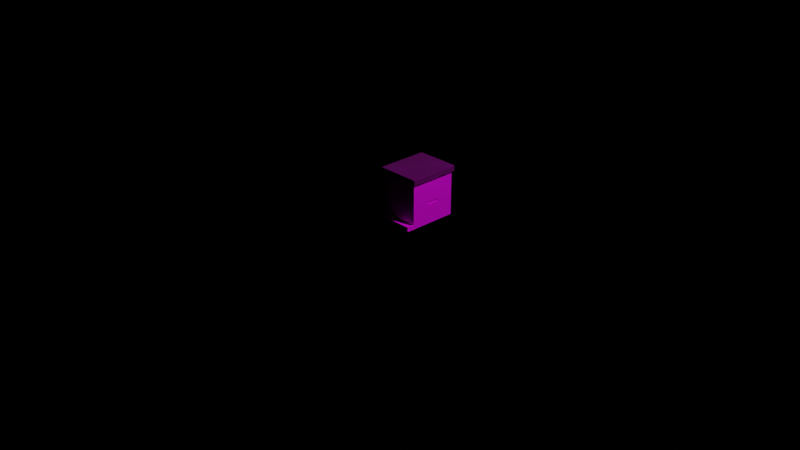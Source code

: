 # Source: Langstroth.blend  (saved by Blender 2.81.16; exported with 4.5.12 LTS)
import bpy
from mathutils import Matrix  # noqa: F401  (used for matrix-valued properties, if any)

bpy.ops.wm.read_factory_settings(use_empty=True)
scene = bpy.context.scene
scene.name = 'Scene'

# ---- collections
col_collection = bpy.data.collections.new('Collection'); scene.collection.children.link(col_collection)

# ---- images (referenced by path relative to the original .blend; pixels are not part of the script)
import os
ASSET_DIR = os.environ.get("B2B_ASSET_DIR", "")  # directory of the original .blend (textures are referenced by path, not embedded)
HERE = os.path.dirname(os.path.abspath(__file__))  # packed textures are extracted next to this script under _unpacked/

def load_image(name, relpath, width, height, colorspace="sRGB"):
    """Load a texture the original file referenced (path relative to the .blend, or extracted next to this script)."""
    p = next((c for c in (os.path.join(HERE, relpath), os.path.join(ASSET_DIR, relpath)) if relpath and os.path.exists(c)), "")
    if p:
        img = bpy.data.images.load(p, check_existing=True)
        img.name = name
    else:  # same state as the original file: an image datablock whose file is absent (Cycles renders it pink)
        img = bpy.data.images.new(name, width, height)
        img.source = "FILE"
        img.filepath = "//" + (relpath or name)
    img.colorspace_settings.name = colorspace
    return img
img_hivetex_png = load_image('hivetex.png', 'hivetex.png', 1024, 1024, 'sRGB')
img_galv_png = load_image('galv.png', 'galv.png', 1024, 1024, 'sRGB')

# ---- materials (node trees are filled in below, after node groups)
mat_material_002 = bpy.data.materials.new('Material.002')
mat_material_002.use_transparent_shadow = False
mat_material_002.preview_render_type = 'CUBE'
mat_material_003 = bpy.data.materials.new('Material.003')
mat_material_003.use_transparent_shadow = False

# ---- material node trees
mat_material_002.use_nodes = True; mat_material_002.node_tree.nodes.clear()
_N = mat_material_002.node_tree.nodes; _L = mat_material_002.node_tree.links
n0 = _N.new('ShaderNodeOutputMaterial'); n0.name = 'Material Output'; n0.location = (214, 401)
n1 = _N.new('ShaderNodeBsdfPrincipled'); n1.name = 'Principled BSDF'; n1.location = (-76, 401)
n1.distribution = 'GGX'
n1.subsurface_method = 'BURLEY'
n1.inputs[3].default_value = 1.45
n1.inputs[27].default_value = (0.0, 0.0, 0.0, 1.0)
n1.inputs[28].default_value = 1.0
n2 = _N.new('ShaderNodeTexImage'); n2.name = 'Image Texture'; n2.location = (-366, 361)
n2.image = img_hivetex_png
n3 = _N.new('ShaderNodeTexImage'); n3.name = 'Image Texture.001'; n3.location = (-366, 241)
n3.image = img_hivetex_png
n4 = _N.new('ShaderNodeTexCoord'); n4.name = 'Texture Coordinate'; n4.location = (-556, 361)
_L.new(n1.outputs[0], n0.inputs[0])
_L.new(n2.outputs[0], n1.inputs[0])
_L.new(n4.outputs[2], n2.inputs[0])
n0.is_active_output = True
mat_material_003.use_nodes = True; mat_material_003.node_tree.nodes.clear()
_N = mat_material_003.node_tree.nodes; _L = mat_material_003.node_tree.links
n0 = _N.new('ShaderNodeOutputMaterial'); n0.name = 'Material Output'; n0.location = (300, 300)
n1 = _N.new('ShaderNodeBsdfPrincipled'); n1.name = 'Principled BSDF'; n1.location = (10, 300)
n1.distribution = 'GGX'
n1.subsurface_method = 'BURLEY'
n1.inputs[1].default_value = 0.8492
n1.inputs[2].default_value = 0.1905
n1.inputs[3].default_value = 1.45
n1.inputs[15].default_value = 0.5714
n1.inputs[18].default_value = 0.127
n1.inputs[24].default_value = 0.06349
n1.inputs[27].default_value = (0.0, 0.0, 0.0, 1.0)
n1.inputs[28].default_value = 1.0
n2 = _N.new('ShaderNodeTexImage'); n2.name = 'Image Texture'; n2.location = (-280, 260)
n2.image = img_galv_png
_L.new(n1.outputs[0], n0.inputs[0])
_L.new(n2.outputs[0], n1.inputs[0])
n0.is_active_output = True

# ---- world
world_world = bpy.data.worlds.new('World'); scene.world = world_world
world_world.use_nodes = True; world_world.node_tree.nodes.clear()
_N = world_world.node_tree.nodes; _L = world_world.node_tree.links
n0 = _N.new('ShaderNodeTexImage'); n0.name = 'Image Texture'; n0.location = (-335, 381)
n0.image = img_hivetex_png
n1 = _N.new('ShaderNodeOutputWorld'); n1.name = 'World Output'; n1.location = (238, 371)
n2 = _N.new('ShaderNodeBsdfPrincipled'); n2.name = 'Principled BSDF'; n2.location = (-44, 388)
n2.distribution = 'GGX'
n2.subsurface_method = 'BURLEY'
n2.inputs[3].default_value = 1.45
n2.inputs[27].default_value = (0.0, 0.0, 0.0, 1.0)
n2.inputs[28].default_value = 1.0
_L.new(n2.outputs[0], n1.inputs[0])
_L.new(n0.outputs[0], n2.inputs[0])
n1.is_active_output = True
world_world.color = (0.05088, 0.05088, 0.05088)
world_world.use_sun_shadow = False
world_world.sun_shadow_jitter_overblur = 0.0

# ---- cameras
cam_camera = bpy.data.cameras.new('Camera')
cam_camera.clip_end = 100.0
cam_camera.ortho_scale = 7.314

# ---- lights
light_light = bpy.data.lights.new('Light', 'POINT')
light_light.transmission_factor = 0.0
light_light.energy = 1000.0
light_light.shadow_soft_size = 0.1
light_light.shadow_maximum_resolution = 0.006
light_light.use_absolute_resolution = True

# ---- meshes
me_id5 = bpy.data.meshes.new('ID5')
me_id5.from_pydata([(-0.2095, 0.0, 0.0), (0.2095, 0.0, -2.842e-17), (-0.0635, 0.0, 0.1651), (-0.2095, 0.0, 0.2413), (0.0635, 0.0, 0.1651), (-0.0635, 0.0, 0.1905), (0.0635, 0.0, 0.1905), (0.2095, 0.0, 0.2413), (0.1905, 0.009525, 0.2413), (-0.2095, 0.0, 0.2413), (0.2095, 0.0, 0.2413), (-0.1905, 0.009525, 0.2413), (-0.2095, 0.01905, 0.2413), (0.2095, 0.01905, 0.2413), (0.1905, 0.01905, 0.2413), (-0.1905, 0.01905, 0.2413), (-0.2095, 0.01905, 0.0), (-0.2095, 0.0, 0.2413), (-0.2095, 0.01905, 0.2413), (-0.2095, 0.0, 0.0), (0.2095, 0.01905, 0.0), (-0.2095, 0.0, 0.0), (-0.2095, 0.01905, 0.0), (0.2095, 0.0, -2.842e-17), (0.2095, 0.0, 0.2413), (0.2095, 0.01905, 0.0), (0.2095, 0.01905, 0.2413), (0.2095, 0.0, -2.842e-17), (0.1905, 0.01905, 0.2191), (0.1905, 0.01905, 0.2413), (0.2095, 0.01905, 0.2413), (0.2095, 0.01905, 0.0), (-0.1905, 0.01905, 0.2191), (-0.2095, 0.01905, 0.2413), (-0.2095, 0.01905, 0.0), (-0.1905, 0.01905, 0.2413), (-0.1905, 0.009525, 0.2413), (-0.1905, 0.01905, 0.2191), (-0.1905, 0.01905, 0.2413), (-0.1905, 0.009525, 0.2191), (-0.1905, 0.009525, 0.2191), (0.1905, 0.01905, 0.2191), (-0.1905, 0.01905, 0.2191), (0.1905, 0.009525, 0.2191), (0.1905, 0.009525, 0.2413), (0.1905, 0.009525, 0.2191), (-0.1905, 0.009525, 0.2191), (-0.1905, 0.009525, 0.2413), (0.1905, 0.009525, 0.2413), (0.1905, 0.01905, 0.2413), (0.1905, 0.01905, 0.2191), (0.1905, 0.009525, 0.2191), (0.0635, 0.0127, 0.1905), (-0.0635, 0.0, 0.1905), (-0.0635, 0.0127, 0.1905), (0.0635, 0.0, 0.1905), (-0.0635, 0.0, 0.1905), (-0.0635, 0.0127, 0.1651), (-0.0635, 0.0127, 0.1905), (-0.0635, 0.0, 0.1651), (-0.0635, 0.0, 0.1651), (0.0635, 0.0127, 0.1651), (-0.0635, 0.0127, 0.1651), (0.0635, 0.0, 0.1651), (0.0635, 0.0127, 0.1651), (0.0635, 0.0, 0.1905), (0.0635, 0.0127, 0.1905), (0.0635, 0.0, 0.1651), (-0.0635, 0.0127, 0.1905), (-0.0635, 0.0127, 0.1651), (0.0635, 0.0127, 0.1651), (0.0635, 0.0127, 0.1905)], [], [(0, 1, 2), (0, 2, 3), (1, 4, 2), (3, 5, 6), (3, 2, 5), (7, 6, 4), (6, 7, 3), (7, 4, 1), (8, 9, 10), (11, 12, 9), (8, 13, 14), (8, 10, 13), (12, 11, 15), (8, 11, 9), (16, 17, 18), (17, 16, 19), (20, 21, 22), (21, 20, 23), (24, 25, 26), (24, 27, 25), (28, 29, 30), (28, 30, 31), (31, 32, 28), (33, 32, 34), (31, 34, 32), (33, 35, 32), (36, 37, 38), (36, 39, 37), (40, 41, 42), (40, 43, 41), (44, 45, 46), (46, 47, 44), (48, 49, 50), (50, 51, 48), (52, 53, 54), (53, 52, 55), (56, 57, 58), (56, 59, 57), (60, 61, 62), (60, 63, 61), (64, 65, 66), (65, 64, 67), (68, 69, 70), (68, 70, 71)])
_uv = me_id5.uv_layers.new(name='UVMap')
_uv.uv.foreach_set('vector', [0.3981, 0.0, 0.3981, 0.7674, 0.2619, 0.2674, 0.3981, 0.0, 0.2619, 0.2674, 0.1991, 2.729e-08, 0.3981, 0.7674, 0.2619, 0.5, 0.2619, 0.2674, 0.1991, 2.729e-08, 0.241, 0.2674, 0.241, 0.5, 0.1991, 2.729e-08, 0.2619, 0.2674, 0.241, 0.2674, 0.1991, 0.7674, 0.241, 0.5, 0.2619, 0.5, 0.241, 0.5, 0.1991, 0.7674, 0.1991, 2.729e-08, 0.1991, 0.7674, 0.2619, 0.5, 0.3981, 0.7674, 0.4243, 0.03488, 0.4165, 0.7674, 0.4165, 0.0, 0.4243, 0.7326, 0.4322, 0.7674, 0.4165, 0.7674, 0.4243, 0.03488, 0.4322, 0.0, 0.4322, 0.03488, 0.4243, 0.03488, 0.4165, 0.0, 0.4322, 0.0, 0.4322, 0.7674, 0.4243, 0.7326, 0.4322, 0.7326, 0.4243, 0.03488, 0.4243, 0.7326, 0.4165, 0.7674, 0.4636, 0.4419, 0.4479, 0.0, 0.4636, 0.0, 0.4479, 0.0, 0.4636, 0.4419, 0.4479, 0.4419, 0.4322, 0.0, 0.4479, 0.7674, 0.4322, 0.7674, 0.4479, 0.7674, 0.4322, 0.0, 0.4479, 0.0, 0.4479, 0.8837, 0.4636, 0.4419, 0.4636, 0.8837, 0.4479, 0.8837, 0.4479, 0.4419, 0.4636, 0.4419, 0.01834, 0.03488, 2.459e-08, 0.03488, 7.376e-08, 0.0, 0.01834, 0.03488, 7.376e-08, 0.0, 0.1991, 5.457e-08, 0.1991, 5.457e-08, 0.01834, 0.7326, 0.01834, 0.03488, 0.0, 0.7674, 0.01834, 0.7326, 0.1991, 0.7674, 0.1991, 5.457e-08, 0.1991, 0.7674, 0.01834, 0.7326, 0.0, 0.7674, 2.459e-08, 0.7326, 0.01834, 0.7326, 0.06024, 0.8081, 0.0681, 0.7674, 0.0681, 0.8081, 0.06024, 0.8081, 0.06024, 0.7674, 0.0681, 0.7674, 0.4636, 0.6977, 0.4715, 0.0, 0.4715, 0.6977, 0.4636, 0.6977, 0.4636, 0.0, 0.4715, 0.0, 0.3981, 0.0, 0.4165, 0.0, 0.4165, 0.6977, 0.4165, 0.6977, 0.3981, 0.6977, 0.3981, 0.0, 0.05239, 0.7674, 0.06024, 0.7674, 0.06024, 0.8081, 0.06024, 0.8081, 0.05239, 0.8081, 0.05239, 0.7674, 0.3981, 0.6977, 0.4086, 0.9302, 0.3981, 0.9302, 0.4086, 0.9302, 0.3981, 0.6977, 0.4086, 0.6977, 0.04191, 0.814, 0.05239, 0.7674, 0.05239, 0.814, 0.04191, 0.814, 0.04191, 0.7674, 0.05239, 0.7674, 0.02095, 1.0, 0.03143, 0.7674, 0.03143, 1.0, 0.02095, 1.0, 0.02095, 0.7674, 0.03143, 0.7674, 0.04191, 0.814, 0.03143, 0.7674, 0.04191, 0.7674, 0.03143, 0.7674, 0.04191, 0.814, 0.03143, 0.814, 0.02095, 1.0, 4.917e-08, 1.0, 0.0, 0.7674, 0.02095, 1.0, 0.0, 0.7674, 0.02095, 0.7674])
me_id5.materials.append(mat_material_002)
me_id5.remesh_voxel_size = 0.01
me_id5.use_remesh_fix_poles = True
me_id5.use_remesh_preserve_attributes = False
me_id5.use_mirror_vertex_groups = False
me_id5.use_paint_bone_selection = False
me_id5.use_paint_mask = True
me_id5.update()
me_id14 = bpy.data.meshes.new('ID14')
me_id14.from_pydata([(0.01905, -0.2445, -1.421e-17), (0.01905, 0.2445, -2.842e-17), (0.01905, -0.0635, 0.1651), (0.01905, -0.2445, 0.2413), (0.01905, 0.0635, 0.1651), (0.01905, -0.0635, 0.1905), (0.01905, 0.0635, 0.1905), (0.01905, 0.2445, 0.2413), (0.01905, 0.2445, 0.2413), (0.0, -0.2445, 0.2413), (0.01905, -0.2445, 0.2413), (0.0, 0.2445, 0.2413), (0.0, -0.2445, 0.2413), (0.01905, -0.2445, -1.421e-17), (0.01905, -0.2445, 0.2413), (0.0, -0.2445, -2.842e-17), (0.0, -0.2445, -2.842e-17), (0.01905, 0.2445, -2.842e-17), (0.01905, -0.2445, -1.421e-17), (0.0, 0.2445, 1.485e-17), (0.01905, 0.2445, -2.842e-17), (0.0, 0.2445, 0.2413), (0.01905, 0.2445, 0.2413), (0.0, 0.2445, 1.485e-17), (0.0, -0.2445, 0.2413), (0.0, 0.2445, 0.2413), (0.0, 0.2445, 1.485e-17), (0.0, -0.2445, -2.842e-17), (0.01905, 0.0635, 0.1905), (0.00635, -0.0635, 0.1905), (0.00635, 0.0635, 0.1905), (0.01905, -0.0635, 0.1905), (0.01905, -0.0635, 0.1905), (0.01905, -0.0635, 0.1651), (0.00635, -0.0635, 0.1651), (0.00635, -0.0635, 0.1905), (0.01905, 0.0635, 0.1651), (0.00635, 0.0635, 0.1651), (0.00635, -0.0635, 0.1651), (0.01905, -0.0635, 0.1651), (0.01905, 0.0635, 0.1905), (0.00635, 0.0635, 0.1905), (0.00635, 0.0635, 0.1651), (0.01905, 0.0635, 0.1651), (0.00635, -0.0635, 0.1905), (0.00635, -0.0635, 0.1651), (0.00635, 0.0635, 0.1651), (0.00635, 0.0635, 0.1905)], [], [(0, 1, 2), (0, 2, 3), (1, 4, 2), (3, 5, 6), (3, 2, 5), (7, 6, 4), (6, 7, 3), (7, 4, 1), (8, 9, 10), (9, 8, 11), (12, 13, 14), (12, 15, 13), (16, 17, 18), (16, 19, 17), (20, 21, 22), (21, 20, 23), (24, 25, 26), (26, 27, 24), (28, 29, 30), (29, 28, 31), (32, 33, 34), (34, 35, 32), (36, 37, 38), (38, 39, 36), (40, 41, 42), (40, 42, 43), (44, 45, 46), (44, 46, 47)])
_uv = me_id14.uv_layers.new(name='UVMap')
_uv.uv.foreach_set('vector', [0.0, 0.1394, 1.0, 0.1394, 0.3701, 0.4771, 0.0, 0.1394, 0.3701, 0.4771, 0.0, 0.6329, 1.0, 0.1394, 0.6299, 0.4771, 0.3701, 0.4771, 0.0, 0.6329, 0.3701, 0.529, 0.6299, 0.529, 0.0, 0.6329, 0.3701, 0.4771, 0.3701, 0.529, 1.0, 0.6329, 0.6299, 0.529, 0.6299, 0.4771, 0.6299, 0.529, 1.0, 0.6329, 0.0, 0.6329, 1.0, 0.6329, 0.6299, 0.4771, 1.0, 0.1394, 0.5292, 1.0, 0.4903, 0.0, 0.5292, 0.0, 0.4903, 0.0, 0.5292, 1.0, 0.4903, 1.0, 0.0, 0.0, 0.0, 0.0, 0.0, 0.0, 0.0, 0.0, 0.0, 0.0, 0.0, 0.0, 0.0, 0.0, 0.0, 0.0, 0.0, 0.0, 0.0, 0.0, 0.0, 0.0, 0.0, 0.0, 0.0, 0.0, 0.0, 0.0, 0.0, 0.0, 0.0, 0.0, 0.0, 0.0, 0.0, 0.0, 0.0, 0.6234, 1.0, 0.6234, 1.0, 0.1299, 1.0, 0.1299, 0.0, 0.1299, 0.0, 0.6234, 0.5097, 0.6299, 0.4838, 0.3701, 0.4838, 0.6299, 0.4838, 0.3701, 0.5097, 0.6299, 0.5097, 0.3701, 0.5097, 0.529, 0.5097, 0.4771, 0.4838, 0.4771, 0.4838, 0.4771, 0.4838, 0.529, 0.5097, 0.529, 0.5097, 0.6299, 0.4838, 0.6299, 0.4838, 0.3701, 0.4838, 0.3701, 0.5097, 0.3701, 0.5097, 0.6299, 0.5097, 0.529, 0.4838, 0.529, 0.4838, 0.4771, 0.5097, 0.529, 0.4838, 0.4771, 0.5097, 0.4771, 0.3701, 0.529, 0.3701, 0.4771, 0.6299, 0.4771, 0.3701, 0.529, 0.6299, 0.4771, 0.6299, 0.529])
me_id14.materials.append(None)
me_id14.use_remesh_fix_poles = True
me_id14.use_remesh_preserve_attributes = False
me_id14.use_mirror_vertex_groups = False
me_id14.update()
me_id25 = bpy.data.meshes.new('ID25')
me_id25.from_pydata([(0.0, 0.2349, 0.0381), (-0.009525, 0.2159, 0.0381), (-0.009525, 0.2349, 0.0381), (0.0, -0.2349, 0.0381), (-0.009525, -0.2159, 0.0381), (-0.01905, 0.2159, 0.0381), (-0.009525, -0.2349, 0.0381), (-0.01905, -0.2159, 0.0381), (-0.01905, -0.2159, 0.0381), (-0.01905, -0.2159, 0.0), (-0.01905, 0.2159, 0.0), (-0.01905, 0.2159, 0.0381), (0.0, -0.2349, 0.0381), (0.0, -0.2349, 0.0), (-0.009525, -0.2349, 0.0), (-0.009525, -0.2349, 0.0381), (-0.009525, 0.2159, 0.0), (0.0, 0.2349, 0.0), (-0.009525, 0.2349, 0.0), (0.0, -0.2349, 0.0), (-0.009525, -0.2159, 0.0), (-0.01905, -0.2159, 0.0), (-0.009525, -0.2349, 0.0), (-0.01905, 0.2159, 0.0), (0.0, 0.2349, 0.0381), (-0.009525, 0.2349, 0.0381), (-0.009525, 0.2349, 0.0), (0.0, 0.2349, 0.0), (0.0, -0.2349, 0.0381), (0.0, 0.2349, 0.0), (0.0, -0.2349, 0.0), (0.0, 0.2349, 0.0381), (-0.009525, -0.2159, 0.0381), (-0.009525, -0.2349, 0.0381), (-0.009525, -0.2349, 0.0), (-0.009525, -0.2159, 0.0), (-0.009525, -0.2159, 0.0381), (-0.01905, -0.2159, 0.0), (-0.01905, -0.2159, 0.0381), (-0.009525, -0.2159, 0.0), (-0.009525, 0.2159, 0.0381), (-0.01905, 0.2159, 0.0381), (-0.01905, 0.2159, 0.0), (-0.009525, 0.2159, 0.0), (-0.009525, 0.2349, 0.0), (-0.009525, 0.2349, 0.0381), (-0.009525, 0.2159, 0.0381), (-0.009525, 0.2159, 0.0)], [], [(0, 2, 1), (1, 3, 0), (4, 1, 5), (1, 4, 3), (3, 4, 6), (4, 5, 7), (8, 10, 9), (8, 11, 10), (12, 14, 13), (14, 12, 15), (16, 18, 17), (19, 20, 17), (16, 20, 21), (17, 20, 16), (19, 22, 20), (21, 23, 16), (24, 26, 25), (24, 27, 26), (28, 30, 29), (28, 29, 31), (32, 34, 33), (32, 35, 34), (36, 38, 37), (36, 37, 39), (40, 42, 41), (40, 43, 42), (44, 46, 45), (46, 44, 47)])
_uv = me_id25.uv_layers.new(name='UVMap')
_uv.uv.foreach_set('vector', [0.0, 0.0, 1.0, 0.0, 1.0, 1.0, 0.0, 0.0, 1.0, 0.0, 1.0, 1.0, 0.0, 0.0, 1.0, 0.0, 1.0, 1.0, 0.0, 0.0, 1.0, 0.0, 1.0, 1.0, 0.0, 0.0, 1.0, 0.0, 1.0, 1.0, 0.0, 0.0, 1.0, 0.0, 1.0, 1.0, 0.0, 0.0, 1.0, 0.0, 1.0, 1.0, 0.0, 0.0, 1.0, 0.0, 1.0, 1.0, 0.0, 0.0, 1.0, 0.0, 1.0, 1.0, 0.0, 0.0, 1.0, 0.0, 1.0, 1.0, 0.0, 0.0, 1.0, 0.0, 1.0, 1.0, 0.0, 0.0, 1.0, 0.0, 1.0, 1.0, 0.0, 0.0, 1.0, 0.0, 1.0, 1.0, 0.0, 0.0, 1.0, 0.0, 1.0, 1.0, 0.0, 0.0, 1.0, 0.0, 1.0, 1.0, 0.0, 0.0, 1.0, 0.0, 1.0, 1.0, 0.0, 0.0, 1.0, 0.0, 1.0, 1.0, 0.0, 0.0, 1.0, 0.0, 1.0, 1.0, 0.0, 0.0, 1.0, 0.0, 1.0, 1.0, 0.0, 0.0, 1.0, 0.0, 1.0, 1.0, 0.0, 0.0, 1.0, 0.0, 1.0, 1.0, 0.0, 0.0, 1.0, 0.0, 1.0, 1.0, 0.0, 0.0, 1.0, 0.0, 1.0, 1.0, 0.0, 0.0, 1.0, 0.0, 1.0, 1.0, 0.0, 0.0, 1.0, 0.0, 1.0, 1.0, 0.0, 0.0, 1.0, 0.0, 1.0, 1.0, 0.0, 0.0, 1.0, 0.0, 1.0, 1.0, 0.0, 0.0, 1.0, 0.0, 1.0, 1.0])
me_id25.materials.append(None)
me_id25.use_remesh_fix_poles = True
me_id25.use_remesh_preserve_attributes = False
me_id25.use_mirror_vertex_groups = False
me_id25.update()
me_id32 = bpy.data.meshes.new('ID32')
me_id32.from_pydata([(0.0, -0.2699, 0.0381), (-0.01905, 0.2699, 0.0381), (0.0, 0.2699, 0.0381), (-0.01905, -0.2699, 0.0381), (0.0, -0.2699, 0.0381), (-0.01905, -0.2699, 0.0), (-0.01905, -0.2699, 0.0381), (0.0, -0.2699, 0.0), (0.0, 0.2699, 0.0), (-0.01905, 0.2699, 0.0), (-0.01905, -0.2699, 0.0), (0.0, -0.2699, 0.0), (0.0, 0.2699, 0.0381), (-0.01905, 0.2699, 0.0), (0.0, 0.2699, 0.0), (-0.01905, 0.2699, 0.0381), (-0.01905, -0.2699, 0.0381), (-0.01905, 0.2699, 0.0), (-0.01905, 0.2699, 0.0381), (-0.01905, -0.2699, 0.0), (0.0, -0.2699, 0.0381), (0.0, 0.2699, 0.0), (0.0, -0.2699, 0.0), (0.0, 0.2699, 0.0381)], [], [(0, 2, 1), (1, 3, 0), (4, 6, 5), (4, 5, 7), (8, 10, 9), (10, 8, 11), (12, 14, 13), (13, 15, 12), (16, 18, 17), (17, 19, 16), (20, 22, 21), (20, 21, 23)])
me_id32.materials.append(mat_material_002)
me_id32.use_remesh_fix_poles = True
me_id32.use_remesh_preserve_attributes = False
me_id32.use_mirror_vertex_groups = False
me_id32.update()
me_id39 = bpy.data.meshes.new('ID39')
me_id39.from_pydata([(-0.2349, 0.5588, 0.0127), (-0.2349, 0.0, 0.0), (-0.2349, 0.0, 0.0127), (-0.2349, 0.5588, 0.0), (0.2349, 0.0, 0.0), (0.2349, 0.0, 0.0127), (-0.2349, 0.0, 0.0127), (-0.2349, 0.0, 0.0), (0.2349, 0.0, 0.0), (0.2349, 0.5588, 0.0127), (0.2349, 0.0, 0.0127), (0.2349, 0.5588, 0.0), (0.2349, 0.5588, 0.0), (-0.2349, 0.5588, 0.0127), (0.2349, 0.5588, 0.0127), (-0.2349, 0.5588, 0.0), (-0.2349, 0.5588, 0.0127), (0.2349, 0.0, 0.0127), (0.2349, 0.5588, 0.0127), (-0.2349, 0.0, 0.0127), (-0.2349, 0.5588, 0.0), (0.2349, 0.5588, 0.0), (0.2349, 0.0, 0.0), (-0.2349, 0.0, 0.0)], [], [(0, 1, 2), (1, 0, 3), (4, 5, 6), (6, 7, 4), (8, 9, 10), (8, 11, 9), (12, 13, 14), (13, 12, 15), (16, 17, 18), (17, 16, 19), (20, 21, 22), (22, 23, 20)])
_uv = me_id39.uv_layers.new(name='UVMap')
_uv.uv.foreach_set('vector', [0.0, 0.0, 1.0, 0.0, 1.0, 1.0, 0.0, 0.0, 1.0, 0.0, 1.0, 1.0, 0.0, 0.0, 1.0, 0.0, 1.0, 1.0, 0.0, 0.0, 1.0, 0.0, 1.0, 1.0, 0.0, 0.0, 1.0, 0.0, 1.0, 1.0, 0.0, 0.0, 1.0, 0.0, 1.0, 1.0, 0.0, 0.0, 1.0, 0.0, 1.0, 1.0, 0.0, 0.0, 1.0, 0.0, 1.0, 1.0, 0.0, 0.0, 1.0, 0.0, 1.0, 1.0, 0.0, 0.0, 1.0, 0.0, 1.0, 1.0, 0.0, 0.0, 1.0, 0.0, 1.0, 1.0, 0.0, 0.0, 1.0, 0.0, 1.0, 1.0])
me_id39.materials.append(None)
me_id39.use_remesh_fix_poles = True
me_id39.use_remesh_preserve_attributes = False
me_id39.use_mirror_vertex_groups = False
me_id39.update()
me_id46 = bpy.data.meshes.new('ID46')
me_id46.from_pydata([(-0.2327, 0.5565, 0.0), (0.2327, 0.002286, 0.0), (0.2327, 0.5565, 0.0), (-0.2327, 0.002286, 0.0), (-0.2327, 0.5565, 0.001587), (0.2327, 0.5565, 0.001587), (0.2327, 0.002286, 0.001587), (-0.2327, 0.002286, 0.001587), (0.2327, 0.0, -0.002286), (0.2349, -0.001587, -0.002286), (0.2327, -0.001587, -0.002286), (0.2349, 0.0, -0.002286), (-0.2349, -2.887e-18, -0.04921), (-0.2349, -0.001587, -0.04921), (0.2349, -0.001587, -0.04921), (0.2349, -2.887e-18, -0.04921), (-0.2349, 0.0, -0.002286), (-0.2349, -0.001587, -0.002286), (-0.2349, -0.001587, -0.04921), (-0.2349, -2.887e-18, -0.04921), (-0.2327, -0.001587, -0.002286), (-0.2349, 0.0, -0.002286), (-0.2327, 0.0, -0.002286), (-0.2349, -0.001587, -0.002286), (0.2349, -0.001587, -0.002286), (0.2349, 0.0, -0.002286), (0.2349, -2.887e-18, -0.04921), (0.2349, -0.001587, -0.04921), (-0.2349, -2.887e-18, -0.04921), (0.2349, -2.887e-18, -0.04921), (-0.2327, 0.0, -0.002286), (0.2327, 0.0, -0.002286), (0.2349, 0.0, -0.002286), (-0.2349, 0.0, -0.002286), (0.2327, -0.001587, -0.002286), (0.2349, -0.001587, -0.002286), (0.2349, -0.001587, -0.04921), (-0.2327, -0.001587, -0.002286), (-0.2349, -0.001587, -0.04921), (-0.2349, -0.001587, -0.002286), (0.2327, -0.000453, 0.000453), (0.2327, 0.0006696, -0.0006696), (0.2327, 0.0004256, -0.0009576), (0.2327, 0.001148, 0.001417), (0.2327, 0.001614, -0.0001009), (0.2327, 0.0005768, 0.00119), (0.2327, -0.00119, -0.0005768), (0.2327, 0.0002346, -0.001277), (0.2327, 0.0001009, -0.001614), (0.2327, 3.508e-05, 0.0008664), (0.2327, 0.0009576, -0.0004256), (0.2327, 0.001725, 0.001547), (0.2327, 0.001955, -2.413e-05), (0.2327, 0.001277, -0.0002346), (0.2327, 0.002286, 0.0), (0.2327, 0.002286, 0.001587), (0.2327, -0.0008664, -3.508e-05), (0.2327, 0.0, -0.002286), (0.2327, -0.001547, -0.001725), (0.2327, 2.413e-05, -0.001955), (0.2327, -0.001417, -0.001148), (0.2327, -0.001587, -0.002286), (-0.2327, 0.002286, 0.0), (-0.2327, 0.001725, 0.001547), (-0.2327, 0.001955, -2.413e-05), (-0.2327, -0.001547, -0.001725), (-0.2327, 2.413e-05, -0.001955), (-0.2327, -0.001417, -0.001148), (-0.2327, 0.0009576, -0.0004256), (-0.2327, 0.001277, -0.0002346), (-0.2327, 3.508e-05, 0.0008664), (-0.2327, 0.0005768, 0.00119), (-0.2327, 0.001614, -0.0001009), (-0.2327, 0.001148, 0.001417), (-0.2327, -0.0008664, -3.508e-05), (-0.2327, -0.00119, -0.0005768), (-0.2327, 0.0002346, -0.001277), (-0.2327, -0.000453, 0.000453), (-0.2327, 0.0006696, -0.0006696), (-0.2327, 0.0001009, -0.001614), (-0.2327, 0.0, -0.002286), (-0.2327, -0.001587, -0.002286), (-0.2327, 0.0004256, -0.0009576), (-0.2327, 0.002286, 0.001587), (-0.2327, -0.0008664, -3.508e-05), (-0.2327, -0.000453, 0.000453), (0.2327, -0.000453, 0.000453), (0.2327, -0.0008664, -3.508e-05), (-0.2327, -0.00119, -0.0005768), (0.2327, -0.00119, -0.0005768), (-0.2327, -0.001417, -0.001148), (-0.2327, -0.001547, -0.001725), (0.2327, -0.001417, -0.001148), (0.2327, -0.001547, -0.001725), (-0.2327, -0.001587, -0.002286), (0.2327, -0.001587, -0.002286), (0.2327, 3.508e-05, 0.0008664), (-0.2327, 3.508e-05, 0.0008664), (0.2327, 0.0005768, 0.00119), (0.2327, 0.001148, 0.001417), (-0.2327, 0.0005768, 0.00119), (-0.2327, 0.001148, 0.001417), (0.2327, 0.001725, 0.001547), (-0.2327, 0.001725, 0.001547), (0.2327, 0.002286, 0.001587), (-0.2327, 0.002286, 0.001587), (0.2327, 0.0001009, -0.001614), (-0.2327, 0.0001009, -0.001614), (-0.2327, 2.413e-05, -0.001955), (-0.2327, 0.0, -0.002286), (0.2327, 0.0, -0.002286), (0.2327, 2.413e-05, -0.001955), (-0.2327, 0.0004256, -0.0009576), (0.2327, 0.0006696, -0.0006696), (-0.2327, 0.0006696, -0.0006696), (0.2327, 0.0004256, -0.0009576), (-0.2327, 0.0002346, -0.001277), (0.2327, 0.0002346, -0.001277), (0.2327, 0.001614, -0.0001009), (-0.2327, 0.001614, -0.0001009), (-0.2327, 0.001277, -0.0002346), (0.2327, 0.001277, -0.0002346), (-0.2327, 0.0009576, -0.0004256), (0.2327, 0.0009576, -0.0004256), (0.2327, 0.001955, -2.413e-05), (-0.2327, 0.001955, -2.413e-05), (-0.2327, 0.002286, 0.0), (0.2327, 0.002286, 0.0), (-0.2327, 0.5588, -0.002286), (-0.2349, 0.5604, -0.002286), (-0.2327, 0.5604, -0.002286), (-0.2349, 0.5588, -0.002286), (0.2349, 0.5588, -0.04921), (0.2349, 0.5604, -0.04921), (-0.2349, 0.5604, -0.04921), (-0.2349, 0.5588, -0.04921), (0.2349, 0.5588, -0.002286), (0.2349, 0.5604, -0.002286), (0.2349, 0.5604, -0.04921), (0.2349, 0.5588, -0.04921), (0.2327, 0.5604, -0.002286), (0.2349, 0.5588, -0.002286), (0.2327, 0.5588, -0.002286), (0.2349, 0.5604, -0.002286), (-0.2349, 0.5604, -0.002286), (-0.2349, 0.5588, -0.002286), (-0.2349, 0.5588, -0.04921), (-0.2349, 0.5604, -0.04921), (0.2327, 0.5588, -0.002286), (0.2349, 0.5588, -0.002286), (0.2349, 0.5588, -0.04921), (-0.2349, 0.5588, -0.002286), (-0.2327, 0.5588, -0.002286), (-0.2349, 0.5588, -0.04921), (0.2327, 0.5604, -0.002286), (0.2349, 0.5604, -0.04921), (0.2349, 0.5604, -0.002286), (-0.2349, 0.5604, -0.04921), (-0.2327, 0.5604, -0.002286), (-0.2349, 0.5604, -0.002286), (-0.2327, 0.5581, -0.0006696), (-0.2327, 0.5584, -0.0009576), (-0.2327, 0.5593, 0.000453), (-0.2327, 0.5586, -0.001277), (-0.2327, 0.5587, -0.001614), (-0.2327, 0.56, -0.0005768), (-0.2327, 0.5578, -0.0004256), (-0.2327, 0.5588, 0.0008664), (-0.2327, 0.5572, -0.0001009), (-0.2327, 0.5575, -0.0002346), (-0.2327, 0.5582, 0.00119), (-0.2327, 0.5571, 0.001547), (-0.2327, 0.5565, 0.001587), (-0.2327, 0.5565, 0.0), (-0.2327, 0.5568, -2.413e-05), (-0.2327, 0.5577, 0.001417), (-0.2327, 0.5597, -3.508e-05), (-0.2327, 0.5588, -0.001955), (-0.2327, 0.5602, -0.001148), (-0.2327, 0.5603, -0.001725), (-0.2327, 0.5588, -0.002286), (-0.2327, 0.5604, -0.002286), (0.2327, 0.5571, 0.001547), (0.2327, 0.5568, -2.413e-05), (0.2327, 0.5565, 0.0), (0.2327, 0.5597, -3.508e-05), (0.2327, 0.5586, -0.001277), (0.2327, 0.5584, -0.0009576), (0.2327, 0.5578, -0.0004256), (0.2327, 0.5575, -0.0002346), (0.2327, 0.5588, 0.0008664), (0.2327, 0.5582, 0.00119), (0.2327, 0.5572, -0.0001009), (0.2327, 0.5577, 0.001417), (0.2327, 0.56, -0.0005768), (0.2327, 0.5593, 0.000453), (0.2327, 0.5581, -0.0006696), (0.2327, 0.5587, -0.001614), (0.2327, 0.5602, -0.001148), (0.2327, 0.5588, -0.001955), (0.2327, 0.5603, -0.001725), (0.2327, 0.5588, -0.002286), (0.2327, 0.5604, -0.002286), (0.2327, 0.5565, 0.001587), (0.2327, 0.5597, -3.508e-05), (0.2327, 0.5593, 0.000453), (-0.2327, 0.5593, 0.000453), (-0.2327, 0.5597, -3.508e-05), (0.2327, 0.56, -0.0005768), (-0.2327, 0.56, -0.0005768), (0.2327, 0.5602, -0.001148), (0.2327, 0.5603, -0.001725), (-0.2327, 0.5602, -0.001148), (-0.2327, 0.5603, -0.001725), (0.2327, 0.5604, -0.002286), (-0.2327, 0.5604, -0.002286), (-0.2327, 0.5588, 0.0008664), (0.2327, 0.5588, 0.0008664), (-0.2327, 0.5582, 0.00119), (-0.2327, 0.5577, 0.001417), (0.2327, 0.5582, 0.00119), (0.2327, 0.5577, 0.001417), (-0.2327, 0.5571, 0.001547), (0.2327, 0.5571, 0.001547), (-0.2327, 0.5565, 0.001587), (0.2327, 0.5565, 0.001587), (-0.2327, 0.5587, -0.001614), (0.2327, 0.5587, -0.001614), (0.2327, 0.5588, -0.001955), (0.2327, 0.5588, -0.002286), (-0.2327, 0.5588, -0.002286), (-0.2327, 0.5588, -0.001955), (0.2327, 0.5584, -0.0009576), (-0.2327, 0.5581, -0.0006696), (0.2327, 0.5581, -0.0006696), (-0.2327, 0.5584, -0.0009576), (0.2327, 0.5586, -0.001277), (-0.2327, 0.5586, -0.001277), (-0.2327, 0.5572, -0.0001009), (0.2327, 0.5572, -0.0001009), (0.2327, 0.5575, -0.0002346), (-0.2327, 0.5575, -0.0002346), (0.2327, 0.5578, -0.0004256), (-0.2327, 0.5578, -0.0004256), (-0.2327, 0.5568, -2.413e-05), (0.2327, 0.5568, -2.413e-05), (0.2327, 0.5565, 0.0), (-0.2327, 0.5565, 0.0), (-0.2349, 0.002286, -0.002286), (-0.2365, 2.54e-05, -0.002286), (-0.2365, 0.002286, -0.002286), (-0.2349, 2.54e-05, -0.002286), (-0.2349, 0.5588, -0.04921), (-0.2365, 0.5588, -0.04921), (-0.2365, 2.54e-05, -0.04921), (-0.2349, 2.54e-05, -0.04921), (-0.2349, 0.5588, -0.04921), (-0.2349, 0.5588, -0.002286), (-0.2365, 0.5588, -0.002286), (-0.2365, 0.5588, -0.04921), (-0.2365, 0.5565, -0.002286), (-0.2349, 0.5588, -0.002286), (-0.2349, 0.5565, -0.002286), (-0.2365, 0.5588, -0.002286), (-0.2349, 2.54e-05, -0.002286), (-0.2349, 2.54e-05, -0.04921), (-0.2365, 2.54e-05, -0.04921), (-0.2365, 2.54e-05, -0.002286), (-0.2349, 0.002286, -0.002286), (-0.2349, 2.54e-05, -0.04921), (-0.2349, 2.54e-05, -0.002286), (-0.2349, 0.5565, -0.002286), (-0.2349, 0.5588, -0.002286), (-0.2349, 0.5588, -0.04921), (-0.2365, 0.5565, -0.002286), (-0.2365, 0.5588, -0.04921), (-0.2365, 0.5588, -0.002286), (-0.2365, 0.002286, -0.002286), (-0.2365, 2.54e-05, -0.04921), (-0.2365, 2.54e-05, -0.002286), (-0.2348, 0.002286, -0.001614), (-0.2365, 0.002286, -0.001725), (-0.2364, 0.002286, -0.001148), (-0.2338, 0.002286, 0.001417), (-0.2332, 0.002286, 0.001547), (-0.2333, 0.002286, -0.0001009), (-0.2337, 0.002286, -0.0002346), (-0.233, 0.002286, -2.413e-05), (-0.2344, 0.002286, 0.00119), (-0.2327, 0.002286, 0.001587), (-0.234, 0.002286, -0.0004256), (-0.2327, 0.002286, 0.0), (-0.2343, 0.002286, -0.0006696), (-0.2349, 0.002286, 0.0008664), (-0.2358, 0.002286, -3.508e-05), (-0.2354, 0.002286, 0.000453), (-0.2365, 0.002286, -0.002286), (-0.2349, 0.002286, -0.001955), (-0.2361, 0.002286, -0.0005768), (-0.2345, 0.002286, -0.0009576), (-0.2347, 0.002286, -0.001277), (-0.2349, 0.002286, -0.002286), (-0.2333, 0.5565, -0.0001009), (-0.2332, 0.5565, 0.001547), (-0.2338, 0.5565, 0.001417), (-0.2361, 0.5565, -0.0005768), (-0.2364, 0.5565, -0.001148), (-0.2347, 0.5565, -0.001277), (-0.2344, 0.5565, 0.00119), (-0.234, 0.5565, -0.0004256), (-0.2337, 0.5565, -0.0002346), (-0.2327, 0.5565, 0.001587), (-0.233, 0.5565, -2.413e-05), (-0.2327, 0.5565, 0.0), (-0.2345, 0.5565, -0.0009576), (-0.2358, 0.5565, -3.508e-05), (-0.2349, 0.5565, 0.0008664), (-0.2354, 0.5565, 0.000453), (-0.2343, 0.5565, -0.0006696), (-0.2348, 0.5565, -0.001614), (-0.2365, 0.5565, -0.001725), (-0.2349, 0.5565, -0.001955), (-0.2365, 0.5565, -0.002286), (-0.2349, 0.5565, -0.002286), (-0.2358, 0.5565, -3.508e-05), (-0.2354, 0.5565, 0.000453), (-0.2354, 0.002286, 0.000453), (-0.2358, 0.002286, -3.508e-05), (-0.2361, 0.5565, -0.0005768), (-0.2361, 0.002286, -0.0005768), (-0.2364, 0.5565, -0.001148), (-0.2365, 0.5565, -0.001725), (-0.2364, 0.002286, -0.001148), (-0.2365, 0.002286, -0.001725), (-0.2365, 0.5565, -0.002286), (-0.2365, 0.002286, -0.002286), (-0.2349, 0.002286, 0.0008664), (-0.2349, 0.5565, 0.0008664), (-0.2344, 0.002286, 0.00119), (-0.2338, 0.002286, 0.001417), (-0.2344, 0.5565, 0.00119), (-0.2338, 0.5565, 0.001417), (-0.2332, 0.002286, 0.001547), (-0.2332, 0.5565, 0.001547), (-0.2327, 0.002286, 0.001587), (-0.2327, 0.5565, 0.001587), (-0.2348, 0.002286, -0.001614), (-0.2348, 0.5565, -0.001614), (-0.2349, 0.5565, -0.001955), (-0.2349, 0.5565, -0.002286), (-0.2349, 0.002286, -0.002286), (-0.2349, 0.002286, -0.001955), (-0.2345, 0.5565, -0.0009576), (-0.2343, 0.002286, -0.0006696), (-0.2343, 0.5565, -0.0006696), (-0.2345, 0.002286, -0.0009576), (-0.2347, 0.5565, -0.001277), (-0.2347, 0.002286, -0.001277), (-0.2333, 0.002286, -0.0001009), (-0.2333, 0.5565, -0.0001009), (-0.2337, 0.5565, -0.0002346), (-0.2337, 0.002286, -0.0002346), (-0.234, 0.5565, -0.0004256), (-0.234, 0.002286, -0.0004256), (-0.233, 0.002286, -2.413e-05), (-0.233, 0.5565, -2.413e-05), (-0.2327, 0.5565, 0.0), (-0.2327, 0.002286, 0.0), (0.2349, 0.5565, -0.002286), (0.2365, 0.5588, -0.002286), (0.2365, 0.5565, -0.002286), (0.2349, 0.5588, -0.002286), (0.2349, 2.54e-05, -0.04921), (0.2365, 2.54e-05, -0.04921), (0.2365, 0.5588, -0.04921), (0.2349, 0.5588, -0.04921), (0.2349, 2.54e-05, -0.04921), (0.2349, 2.54e-05, -0.002286), (0.2365, 2.54e-05, -0.002286), (0.2365, 2.54e-05, -0.04921), (0.2365, 0.002286, -0.002286), (0.2349, 2.54e-05, -0.002286), (0.2349, 0.002286, -0.002286), (0.2365, 2.54e-05, -0.002286), (0.2349, 0.5588, -0.002286), (0.2349, 0.5588, -0.04921), (0.2365, 0.5588, -0.04921), (0.2365, 0.5588, -0.002286), (0.2349, 0.5565, -0.002286), (0.2349, 0.002286, -0.002286), (0.2349, 2.54e-05, -0.04921), (0.2349, 0.5588, -0.04921), (0.2349, 0.5588, -0.002286), (0.2349, 2.54e-05, -0.002286), (0.2365, 0.5565, -0.002286), (0.2365, 0.5588, -0.04921), (0.2365, 2.54e-05, -0.04921), (0.2365, 2.54e-05, -0.002286), (0.2365, 0.002286, -0.002286), (0.2365, 0.5588, -0.002286), (0.2348, 0.5565, -0.001614), (0.2365, 0.5565, -0.001725), (0.2364, 0.5565, -0.001148), (0.2338, 0.5565, 0.001417), (0.2332, 0.5565, 0.001547), (0.2333, 0.5565, -0.0001009), (0.2337, 0.5565, -0.0002346), (0.233, 0.5565, -2.413e-05), (0.2344, 0.5565, 0.00119), (0.2327, 0.5565, 0.001587), (0.234, 0.5565, -0.0004256), (0.2327, 0.5565, 0.0), (0.2343, 0.5565, -0.0006696), (0.2349, 0.5565, 0.0008664), (0.2358, 0.5565, -3.508e-05), (0.2354, 0.5565, 0.000453), (0.2365, 0.5565, -0.002286), (0.2349, 0.5565, -0.001955), (0.2361, 0.5565, -0.0005768), (0.2345, 0.5565, -0.0009576), (0.2347, 0.5565, -0.001277), (0.2349, 0.5565, -0.002286), (0.2333, 0.002286, -0.0001009), (0.2332, 0.002286, 0.001547), (0.2338, 0.002286, 0.001417), (0.2361, 0.002286, -0.0005768), (0.2364, 0.002286, -0.001148), (0.2347, 0.002286, -0.001277), (0.2344, 0.002286, 0.00119), (0.234, 0.002286, -0.0004256), (0.2337, 0.002286, -0.0002346), (0.2327, 0.002286, 0.001587), (0.233, 0.002286, -2.413e-05), (0.2327, 0.002286, 0.0), (0.2345, 0.002286, -0.0009576), (0.2358, 0.002286, -3.508e-05), (0.2349, 0.002286, 0.0008664), (0.2354, 0.002286, 0.000453), (0.2343, 0.002286, -0.0006696), (0.2348, 0.002286, -0.001614), (0.2365, 0.002286, -0.001725), (0.2349, 0.002286, -0.001955), (0.2365, 0.002286, -0.002286), (0.2349, 0.002286, -0.002286), (0.2358, 0.002286, -3.508e-05), (0.2354, 0.002286, 0.000453), (0.2354, 0.5565, 0.000453), (0.2358, 0.5565, -3.508e-05), (0.2361, 0.002286, -0.0005768), (0.2361, 0.5565, -0.0005768), (0.2364, 0.002286, -0.001148), (0.2365, 0.002286, -0.001725), (0.2364, 0.5565, -0.001148), (0.2365, 0.5565, -0.001725), (0.2365, 0.002286, -0.002286), (0.2365, 0.5565, -0.002286), (0.2349, 0.5565, 0.0008664), (0.2349, 0.002286, 0.0008664), (0.2344, 0.5565, 0.00119), (0.2338, 0.5565, 0.001417), (0.2344, 0.002286, 0.00119), (0.2338, 0.002286, 0.001417), (0.2332, 0.5565, 0.001547), (0.2332, 0.002286, 0.001547), (0.2327, 0.5565, 0.001587), (0.2327, 0.002286, 0.001587), (0.2348, 0.5565, -0.001614), (0.2348, 0.002286, -0.001614), (0.2349, 0.002286, -0.001955), (0.2349, 0.002286, -0.002286), (0.2349, 0.5565, -0.002286), (0.2349, 0.5565, -0.001955), (0.2345, 0.002286, -0.0009576), (0.2343, 0.5565, -0.0006696), (0.2343, 0.002286, -0.0006696), (0.2345, 0.5565, -0.0009576), (0.2347, 0.002286, -0.001277), (0.2347, 0.5565, -0.001277), (0.2333, 0.5565, -0.0001009), (0.2333, 0.002286, -0.0001009), (0.2337, 0.002286, -0.0002346), (0.2337, 0.5565, -0.0002346), (0.234, 0.002286, -0.0004256), (0.234, 0.5565, -0.0004256), (0.233, 0.5565, -2.413e-05), (0.233, 0.002286, -2.413e-05), (0.2327, 0.002286, 0.0), (0.2327, 0.5565, 0.0)], [], [(0, 2, 1), (1, 3, 0), (4, 6, 5), (6, 4, 7), (8, 10, 9), (8, 9, 11), (12, 14, 13), (12, 15, 14), (16, 18, 17), (16, 19, 18), (20, 22, 21), (20, 21, 23), (24, 26, 25), (24, 27, 26), (28, 30, 29), (30, 31, 29), (31, 32, 29), (30, 28, 33), (34, 36, 35), (37, 36, 34), (37, 38, 36), (37, 39, 38), (40, 42, 41), (43, 45, 44), (46, 48, 47), (49, 40, 50), (43, 52, 51), (45, 53, 44), (54, 51, 52), (55, 51, 54), (56, 47, 42), (43, 44, 52), (57, 59, 58), (60, 59, 48), (50, 53, 49), (49, 53, 45), (41, 50, 40), (56, 42, 40), (46, 47, 56), (60, 48, 46), (59, 60, 58), (57, 58, 61), (62, 64, 63), (65, 67, 66), (68, 70, 69), (71, 73, 72), (74, 76, 75), (77, 68, 78), (79, 75, 76), (79, 67, 75), (67, 79, 66), (80, 81, 65), (65, 66, 80), (82, 76, 74), (77, 78, 82), (82, 74, 77), (71, 69, 70), (68, 77, 70), (73, 64, 72), (71, 72, 69), (62, 63, 83), (73, 63, 64), (84, 86, 85), (84, 88, 87), (87, 86, 84), (89, 88, 90), (88, 89, 87), (91, 92, 90), (89, 90, 92), (91, 94, 93), (93, 92, 91), (94, 95, 93), (96, 85, 86), (97, 96, 98), (96, 97, 85), (99, 100, 98), (97, 98, 100), (99, 102, 101), (101, 100, 99), (103, 102, 104), (102, 103, 101), (103, 104, 105), (106, 108, 107), (109, 111, 110), (112, 114, 113), (115, 117, 116), (118, 120, 119), (121, 123, 122), (119, 125, 124), (124, 118, 119), (126, 127, 125), (124, 125, 127), (122, 120, 121), (121, 120, 118), (114, 123, 113), (114, 122, 123), (112, 115, 116), (112, 113, 115), (117, 106, 107), (116, 117, 107), (111, 109, 108), (106, 111, 108), (128, 130, 129), (128, 129, 131), (132, 134, 133), (132, 135, 134), (136, 138, 137), (136, 139, 138), (140, 142, 141), (140, 141, 143), (144, 146, 145), (144, 147, 146), (148, 150, 149), (151, 153, 152), (152, 153, 148), (150, 148, 153), (154, 156, 155), (157, 158, 154), (155, 157, 154), (157, 159, 158), (160, 162, 161), (163, 165, 164), (166, 167, 162), (168, 170, 169), (171, 173, 172), (171, 175, 174), (168, 174, 175), (174, 173, 171), (168, 175, 170), (161, 176, 163), (177, 164, 178), (166, 169, 167), (167, 169, 170), (160, 166, 162), (176, 161, 162), (165, 163, 176), (178, 164, 165), (179, 180, 177), (177, 178, 179), (179, 181, 180), (182, 184, 183), (185, 187, 186), (188, 190, 189), (191, 193, 192), (185, 186, 194), (195, 188, 196), (197, 194, 186), (197, 198, 194), (199, 200, 198), (198, 197, 199), (201, 200, 199), (201, 202, 200), (187, 185, 195), (188, 195, 190), (187, 195, 196), (189, 190, 191), (193, 183, 192), (191, 192, 189), (184, 182, 203), (193, 182, 183), (204, 206, 205), (204, 208, 207), (207, 206, 204), (209, 208, 210), (208, 209, 207), (211, 212, 210), (209, 210, 212), (211, 214, 213), (213, 212, 211), (214, 215, 213), (216, 205, 206), (217, 216, 218), (216, 217, 205), (219, 220, 218), (217, 218, 220), (219, 222, 221), (221, 220, 219), (223, 222, 224), (222, 223, 221), (223, 224, 225), (226, 228, 227), (229, 231, 230), (232, 234, 233), (235, 237, 236), (238, 240, 239), (241, 243, 242), (239, 245, 244), (244, 238, 239), (246, 247, 245), (244, 245, 247), (242, 240, 241), (241, 240, 238), (234, 243, 233), (234, 242, 243), (232, 235, 236), (232, 233, 235), (237, 226, 227), (236, 237, 227), (231, 229, 228), (226, 231, 228), (248, 250, 249), (248, 249, 251), (252, 254, 253), (252, 255, 254), (256, 258, 257), (258, 256, 259), (260, 262, 261), (260, 261, 263), (264, 266, 265), (266, 264, 267), (268, 270, 269), (271, 273, 272), (268, 269, 273), (268, 273, 271), (274, 276, 275), (277, 275, 278), (277, 274, 275), (278, 279, 277), (280, 282, 281), (283, 285, 284), (286, 285, 283), (287, 284, 285), (283, 288, 286), (284, 287, 289), (290, 286, 288), (291, 289, 287), (292, 290, 293), (292, 295, 294), (296, 297, 281), (298, 299, 294), (300, 298, 282), (293, 290, 288), (295, 292, 293), (299, 292, 294), (300, 299, 298), (280, 300, 282), (280, 281, 297), (297, 296, 301), (302, 304, 303), (305, 307, 306), (308, 310, 309), (311, 313, 312), (305, 315, 314), (316, 318, 317), (307, 319, 306), (306, 319, 320), (321, 322, 320), (320, 319, 321), (323, 322, 321), (307, 305, 314), (315, 317, 318), (314, 315, 318), (316, 308, 309), (318, 316, 309), (310, 304, 302), (310, 308, 304), (311, 312, 303), (312, 302, 303), (324, 326, 325), (324, 328, 327), (327, 326, 324), (329, 328, 330), (328, 329, 327), (331, 332, 330), (329, 330, 332), (331, 334, 333), (333, 332, 331), (334, 335, 333), (336, 325, 326), (337, 336, 338), (336, 337, 325), (339, 340, 338), (337, 338, 340), (339, 342, 341), (341, 340, 339), (343, 342, 344), (342, 343, 341), (343, 344, 345), (346, 348, 347), (349, 351, 350), (352, 354, 353), (355, 357, 356), (358, 360, 359), (361, 363, 362), (359, 365, 364), (364, 358, 359), (366, 367, 365), (364, 365, 367), (362, 360, 361), (361, 360, 358), (354, 363, 353), (354, 362, 363), (352, 355, 356), (352, 353, 355), (357, 346, 347), (356, 357, 347), (351, 349, 348), (346, 351, 348), (368, 370, 369), (368, 369, 371), (372, 374, 373), (372, 375, 374), (376, 378, 377), (378, 376, 379), (380, 382, 381), (380, 381, 383), (384, 386, 385), (386, 384, 387), (388, 390, 389), (388, 392, 391), (391, 390, 388), (393, 389, 390), (394, 396, 395), (397, 396, 398), (399, 394, 395), (396, 394, 398), (400, 402, 401), (403, 405, 404), (406, 405, 403), (407, 404, 405), (403, 408, 406), (404, 407, 409), (410, 406, 408), (411, 409, 407), (412, 410, 413), (412, 415, 414), (416, 417, 401), (418, 419, 414), (420, 418, 402), (413, 410, 408), (415, 412, 413), (419, 412, 414), (420, 419, 418), (400, 420, 402), (400, 401, 417), (417, 416, 421), (422, 424, 423), (425, 427, 426), (428, 430, 429), (431, 433, 432), (425, 435, 434), (436, 438, 437), (427, 439, 426), (426, 439, 440), (441, 442, 440), (440, 439, 441), (443, 442, 441), (427, 425, 434), (435, 437, 438), (434, 435, 438), (436, 428, 429), (438, 436, 429), (430, 424, 422), (430, 428, 424), (431, 432, 423), (432, 422, 423), (444, 446, 445), (444, 448, 447), (447, 446, 444), (449, 448, 450), (448, 449, 447), (451, 452, 450), (449, 450, 452), (451, 454, 453), (453, 452, 451), (454, 455, 453), (456, 445, 446), (457, 456, 458), (456, 457, 445), (459, 460, 458), (457, 458, 460), (459, 462, 461), (461, 460, 459), (463, 462, 464), (462, 463, 461), (463, 464, 465), (466, 468, 467), (469, 471, 470), (472, 474, 473), (475, 477, 476), (478, 480, 479), (481, 483, 482), (479, 485, 484), (484, 478, 479), (486, 487, 485), (484, 485, 487), (482, 480, 481), (481, 480, 478), (474, 483, 473), (474, 482, 483), (472, 475, 476), (472, 473, 475), (477, 466, 467), (476, 477, 467), (471, 469, 468), (466, 471, 468)])
_uv = me_id46.uv_layers.new(name='UVMap')
_uv.uv.foreach_set('vector', [0.0, 0.0, 1.0, 0.0, 1.0, 1.0, 0.0, 0.0, 1.0, 0.0, 1.0, 1.0, 0.0, 0.0, 1.0, 0.0, 1.0, 1.0, 0.0, 0.0, 1.0, 0.0, 1.0, 1.0, 0.0, 0.0, 1.0, 0.0, 1.0, 1.0, 0.0, 0.0, 1.0, 0.0, 1.0, 1.0, 0.0, 0.0, 1.0, 0.0, 1.0, 1.0, 0.0, 0.0, 1.0, 0.0, 1.0, 1.0, 0.0, 0.0, 1.0, 0.0, 1.0, 1.0, 0.0, 0.0, 1.0, 0.0, 1.0, 1.0, 0.0, 0.0, 1.0, 0.0, 1.0, 1.0, 0.0, 0.0, 1.0, 0.0, 1.0, 1.0, 0.0, 0.0, 1.0, 0.0, 1.0, 1.0, 0.0, 0.0, 1.0, 0.0, 1.0, 1.0, 0.0, 0.0, 1.0, 0.0, 1.0, 1.0, 0.0, 0.0, 1.0, 0.0, 1.0, 1.0, 0.0, 0.0, 1.0, 0.0, 1.0, 1.0, 0.0, 0.0, 1.0, 0.0, 1.0, 1.0, 0.0, 0.0, 1.0, 0.0, 1.0, 1.0, 0.0, 0.0, 1.0, 0.0, 1.0, 1.0, 0.0, 0.0, 1.0, 0.0, 1.0, 1.0, 0.0, 0.0, 1.0, 0.0, 1.0, 1.0, 0.0, 0.0, 1.0, 0.0, 1.0, 1.0, 0.0, 0.0, 1.0, 0.0, 1.0, 1.0, 0.0, 0.0, 1.0, 0.0, 1.0, 1.0, 0.0, 0.0, 1.0, 0.0, 1.0, 1.0, 0.0, 0.0, 1.0, 0.0, 1.0, 1.0, 0.0, 0.0, 1.0, 0.0, 1.0, 1.0, 0.0, 0.0, 1.0, 0.0, 1.0, 1.0, 0.0, 0.0, 1.0, 0.0, 1.0, 1.0, 0.0, 0.0, 1.0, 0.0, 1.0, 1.0, 0.0, 0.0, 1.0, 0.0, 1.0, 1.0, 0.0, 0.0, 1.0, 0.0, 1.0, 1.0, 0.0, 0.0, 1.0, 0.0, 1.0, 1.0, 0.0, 0.0, 1.0, 0.0, 1.0, 1.0, 0.0, 0.0, 1.0, 0.0, 1.0, 1.0, 0.0, 0.0, 1.0, 0.0, 1.0, 1.0, 0.0, 0.0, 1.0, 0.0, 1.0, 1.0, 0.0, 0.0, 1.0, 0.0, 1.0, 1.0, 0.0, 0.0, 1.0, 0.0, 1.0, 1.0, 0.0, 0.0, 1.0, 0.0, 1.0, 1.0, 0.0, 0.0, 1.0, 0.0, 1.0, 1.0, 0.0, 0.0, 1.0, 0.0, 1.0, 1.0, 0.0, 0.0, 1.0, 0.0, 1.0, 1.0, 0.0, 0.0, 1.0, 0.0, 1.0, 1.0, 0.0, 0.0, 1.0, 0.0, 1.0, 1.0, 0.0, 0.0, 1.0, 0.0, 1.0, 1.0, 0.0, 0.0, 1.0, 0.0, 1.0, 1.0, 0.0, 0.0, 1.0, 0.0, 1.0, 1.0, 0.0, 0.0, 1.0, 0.0, 1.0, 1.0, 0.0, 0.0, 1.0, 0.0, 1.0, 1.0, 0.0, 0.0, 1.0, 0.0, 1.0, 1.0, 0.0, 0.0, 1.0, 0.0, 1.0, 1.0, 0.0, 0.0, 1.0, 0.0, 1.0, 1.0, 0.0, 0.0, 1.0, 0.0, 1.0, 1.0, 0.0, 0.0, 1.0, 0.0, 1.0, 1.0, 0.0, 0.0, 1.0, 0.0, 1.0, 1.0, 0.0, 0.0, 1.0, 0.0, 1.0, 1.0, 0.0, 0.0, 1.0, 0.0, 1.0, 1.0, 0.0, 0.0, 1.0, 0.0, 1.0, 1.0, 0.0, 0.0, 1.0, 0.0, 1.0, 1.0, 0.0, 0.0, 1.0, 0.0, 1.0, 1.0, 0.0, 0.0, 1.0, 0.0, 1.0, 1.0, 0.0, 0.0, 1.0, 0.0, 1.0, 1.0, 0.0, 0.0, 1.0, 0.0, 1.0, 1.0, 0.0, 0.0, 1.0, 0.0, 1.0, 1.0, 0.0, 0.0, 1.0, 0.0, 1.0, 1.0, 0.0, 0.0, 1.0, 0.0, 1.0, 1.0, 0.0, 0.0, 1.0, 0.0, 1.0, 1.0, 0.0, 0.0, 1.0, 0.0, 1.0, 1.0, 0.0, 0.0, 1.0, 0.0, 1.0, 1.0, 0.0, 0.0, 1.0, 0.0, 1.0, 1.0, 0.0, 0.0, 1.0, 0.0, 1.0, 1.0, 0.0, 0.0, 1.0, 0.0, 1.0, 1.0, 0.0, 0.0, 1.0, 0.0, 1.0, 1.0, 0.0, 0.0, 1.0, 0.0, 1.0, 1.0, 0.0, 0.0, 1.0, 0.0, 1.0, 1.0, 0.0, 0.0, 1.0, 0.0, 1.0, 1.0, 0.0, 0.0, 1.0, 0.0, 1.0, 1.0, 0.0, 0.0, 1.0, 0.0, 1.0, 1.0, 0.0, 0.0, 1.0, 0.0, 1.0, 1.0, 0.0, 0.0, 1.0, 0.0, 1.0, 1.0, 0.0, 0.0, 1.0, 0.0, 1.0, 1.0, 0.0, 0.0, 1.0, 0.0, 1.0, 1.0, 0.0, 0.0, 1.0, 0.0, 1.0, 1.0, 0.0, 0.0, 1.0, 0.0, 1.0, 1.0, 0.0, 0.0, 1.0, 0.0, 1.0, 1.0, 0.0, 0.0, 1.0, 0.0, 1.0, 1.0, 0.0, 0.0, 1.0, 0.0, 1.0, 1.0, 0.0, 0.0, 1.0, 0.0, 1.0, 1.0, 0.0, 0.0, 1.0, 0.0, 1.0, 1.0, 0.0, 0.0, 1.0, 0.0, 1.0, 1.0, 0.0, 0.0, 1.0, 0.0, 1.0, 1.0, 0.0, 0.0, 1.0, 0.0, 1.0, 1.0, 0.0, 0.0, 1.0, 0.0, 1.0, 1.0, 0.0, 0.0, 1.0, 0.0, 1.0, 1.0, 0.0, 0.0, 1.0, 0.0, 1.0, 1.0, 0.0, 0.0, 1.0, 0.0, 1.0, 1.0, 0.0, 0.0, 1.0, 0.0, 1.0, 1.0, 0.0, 0.0, 1.0, 0.0, 1.0, 1.0, 0.0, 0.0, 1.0, 0.0, 1.0, 1.0, 0.0, 0.0, 1.0, 0.0, 1.0, 1.0, 0.0, 0.0, 1.0, 0.0, 1.0, 1.0, 0.0, 0.0, 1.0, 0.0, 1.0, 1.0, 0.0, 0.0, 1.0, 0.0, 1.0, 1.0, 0.0, 0.0, 1.0, 0.0, 1.0, 1.0, 0.0, 0.0, 1.0, 0.0, 1.0, 1.0, 0.0, 0.0, 1.0, 0.0, 1.0, 1.0, 0.0, 0.0, 1.0, 0.0, 1.0, 1.0, 0.0, 0.0, 1.0, 0.0, 1.0, 1.0, 0.0, 0.0, 1.0, 0.0, 1.0, 1.0, 0.0, 0.0, 1.0, 0.0, 1.0, 1.0, 0.0, 0.0, 1.0, 0.0, 1.0, 1.0, 0.0, 0.0, 1.0, 0.0, 1.0, 1.0, 0.0, 0.0, 1.0, 0.0, 1.0, 1.0, 0.0, 0.0, 1.0, 0.0, 1.0, 1.0, 0.0, 0.0, 1.0, 0.0, 1.0, 1.0, 0.0, 0.0, 1.0, 0.0, 1.0, 1.0, 0.0, 0.0, 1.0, 0.0, 1.0, 1.0, 0.0, 0.0, 1.0, 0.0, 1.0, 1.0, 0.0, 0.0, 1.0, 0.0, 1.0, 1.0, 0.0, 0.0, 1.0, 0.0, 1.0, 1.0, 0.0, 0.0, 1.0, 0.0, 1.0, 1.0, 0.0, 0.0, 1.0, 0.0, 1.0, 1.0, 0.0, 0.0, 1.0, 0.0, 1.0, 1.0, 0.0, 0.0, 1.0, 0.0, 1.0, 1.0, 0.0, 0.0, 1.0, 0.0, 1.0, 1.0, 0.0, 0.0, 1.0, 0.0, 1.0, 1.0, 0.0, 0.0, 1.0, 0.0, 1.0, 1.0, 0.0, 0.0, 1.0, 0.0, 1.0, 1.0, 0.0, 0.0, 1.0, 0.0, 1.0, 1.0, 0.0, 0.0, 1.0, 0.0, 1.0, 1.0, 0.0, 0.0, 1.0, 0.0, 1.0, 1.0, 0.0, 0.0, 1.0, 0.0, 1.0, 1.0, 0.0, 0.0, 1.0, 0.0, 1.0, 1.0, 0.0, 0.0, 1.0, 0.0, 1.0, 1.0, 0.0, 0.0, 1.0, 0.0, 1.0, 1.0, 0.0, 0.0, 1.0, 0.0, 1.0, 1.0, 0.0, 0.0, 1.0, 0.0, 1.0, 1.0, 0.0, 0.0, 1.0, 0.0, 1.0, 1.0, 0.0, 0.0, 1.0, 0.0, 1.0, 1.0, 0.0, 0.0, 1.0, 0.0, 1.0, 1.0, 0.0, 0.0, 1.0, 0.0, 1.0, 1.0, 0.0, 0.0, 1.0, 0.0, 1.0, 1.0, 0.0, 0.0, 1.0, 0.0, 1.0, 1.0, 0.0, 0.0, 1.0, 0.0, 1.0, 1.0, 0.0, 0.0, 1.0, 0.0, 1.0, 1.0, 0.0, 0.0, 1.0, 0.0, 1.0, 1.0, 0.0, 0.0, 1.0, 0.0, 1.0, 1.0, 0.0, 0.0, 1.0, 0.0, 1.0, 1.0, 0.0, 0.0, 1.0, 0.0, 1.0, 1.0, 0.0, 0.0, 1.0, 0.0, 1.0, 1.0, 0.0, 0.0, 1.0, 0.0, 1.0, 1.0, 0.0, 0.0, 1.0, 0.0, 1.0, 1.0, 0.0, 0.0, 1.0, 0.0, 1.0, 1.0, 0.0, 0.0, 1.0, 0.0, 1.0, 1.0, 0.0, 0.0, 1.0, 0.0, 1.0, 1.0, 0.0, 0.0, 1.0, 0.0, 1.0, 1.0, 0.0, 0.0, 1.0, 0.0, 1.0, 1.0, 0.0, 0.0, 1.0, 0.0, 1.0, 1.0, 0.0, 0.0, 1.0, 0.0, 1.0, 1.0, 0.0, 0.0, 1.0, 0.0, 1.0, 1.0, 0.0, 0.0, 1.0, 0.0, 1.0, 1.0, 0.0, 0.0, 1.0, 0.0, 1.0, 1.0, 0.0, 0.0, 1.0, 0.0, 1.0, 1.0, 0.0, 0.0, 1.0, 0.0, 1.0, 1.0, 0.0, 0.0, 1.0, 0.0, 1.0, 1.0, 0.0, 0.0, 1.0, 0.0, 1.0, 1.0, 0.0, 0.0, 1.0, 0.0, 1.0, 1.0, 0.0, 0.0, 1.0, 0.0, 1.0, 1.0, 0.0, 0.0, 1.0, 0.0, 1.0, 1.0, 0.0, 0.0, 1.0, 0.0, 1.0, 1.0, 0.0, 0.0, 1.0, 0.0, 1.0, 1.0, 0.0, 0.0, 1.0, 0.0, 1.0, 1.0, 0.0, 0.0, 1.0, 0.0, 1.0, 1.0, 0.0, 0.0, 1.0, 0.0, 1.0, 1.0, 0.0, 0.0, 1.0, 0.0, 1.0, 1.0, 0.0, 0.0, 1.0, 0.0, 1.0, 1.0, 0.0, 0.0, 1.0, 0.0, 1.0, 1.0, 0.0, 0.0, 1.0, 0.0, 1.0, 1.0, 0.0, 0.0, 1.0, 0.0, 1.0, 1.0, 0.0, 0.0, 1.0, 0.0, 1.0, 1.0, 0.0, 0.0, 1.0, 0.0, 1.0, 1.0, 0.0, 0.0, 1.0, 0.0, 1.0, 1.0, 0.0, 0.0, 1.0, 0.0, 1.0, 1.0, 0.0, 0.0, 1.0, 0.0, 1.0, 1.0, 0.0, 0.0, 1.0, 0.0, 1.0, 1.0, 0.0, 0.0, 1.0, 0.0, 1.0, 1.0, 0.0, 0.0, 1.0, 0.0, 1.0, 1.0, 0.0, 0.0, 1.0, 0.0, 1.0, 1.0, 0.0, 0.0, 1.0, 0.0, 1.0, 1.0, 0.0, 0.0, 1.0, 0.0, 1.0, 1.0, 0.0, 0.0, 1.0, 0.0, 1.0, 1.0, 0.0, 0.0, 1.0, 0.0, 1.0, 1.0, 0.0, 0.0, 1.0, 0.0, 1.0, 1.0, 0.0, 0.0, 1.0, 0.0, 1.0, 1.0, 0.0, 0.0, 1.0, 0.0, 1.0, 1.0, 0.0, 0.0, 1.0, 0.0, 1.0, 1.0, 0.0, 0.0, 1.0, 0.0, 1.0, 1.0, 0.0, 0.0, 1.0, 0.0, 1.0, 1.0, 0.0, 0.0, 1.0, 0.0, 1.0, 1.0, 0.0, 0.0, 1.0, 0.0, 1.0, 1.0, 0.0, 0.0, 1.0, 0.0, 1.0, 1.0, 0.0, 0.0, 1.0, 0.0, 1.0, 1.0, 0.0, 0.0, 1.0, 0.0, 1.0, 1.0, 0.0, 0.0, 1.0, 0.0, 1.0, 1.0, 0.0, 0.0, 1.0, 0.0, 1.0, 1.0, 0.0, 0.0, 1.0, 0.0, 1.0, 1.0, 0.0, 0.0, 1.0, 0.0, 1.0, 1.0, 0.0, 0.0, 1.0, 0.0, 1.0, 1.0, 0.0, 0.0, 1.0, 0.0, 1.0, 1.0, 0.0, 0.0, 1.0, 0.0, 1.0, 1.0, 0.0, 0.0, 1.0, 0.0, 1.0, 1.0, 0.0, 0.0, 1.0, 0.0, 1.0, 1.0, 0.0, 0.0, 1.0, 0.0, 1.0, 1.0, 0.0, 0.0, 1.0, 0.0, 1.0, 1.0, 0.0, 0.0, 1.0, 0.0, 1.0, 1.0, 0.0, 0.0, 1.0, 0.0, 1.0, 1.0, 0.0, 0.0, 1.0, 0.0, 1.0, 1.0, 0.0, 0.0, 1.0, 0.0, 1.0, 1.0, 0.0, 0.0, 1.0, 0.0, 1.0, 1.0, 0.0, 0.0, 1.0, 0.0, 1.0, 1.0, 0.0, 0.0, 1.0, 0.0, 1.0, 1.0, 0.0, 0.0, 1.0, 0.0, 1.0, 1.0, 0.0, 0.0, 1.0, 0.0, 1.0, 1.0, 0.0, 0.0, 1.0, 0.0, 1.0, 1.0, 0.0, 0.0, 1.0, 0.0, 1.0, 1.0, 0.0, 0.0, 1.0, 0.0, 1.0, 1.0, 0.0, 0.0, 1.0, 0.0, 1.0, 1.0, 0.0, 0.0, 1.0, 0.0, 1.0, 1.0, 0.0, 0.0, 1.0, 0.0, 1.0, 1.0, 0.0, 0.0, 1.0, 0.0, 1.0, 1.0, 0.0, 0.0, 1.0, 0.0, 1.0, 1.0, 0.0, 0.0, 1.0, 0.0, 1.0, 1.0, 0.0, 0.0, 1.0, 0.0, 1.0, 1.0, 0.0, 0.0, 1.0, 0.0, 1.0, 1.0, 0.0, 0.0, 1.0, 0.0, 1.0, 1.0, 0.0, 0.0, 1.0, 0.0, 1.0, 1.0, 0.0, 0.0, 1.0, 0.0, 1.0, 1.0, 0.0, 0.0, 1.0, 0.0, 1.0, 1.0, 0.0, 0.0, 1.0, 0.0, 1.0, 1.0, 0.0, 0.0, 1.0, 0.0, 1.0, 1.0, 0.0, 0.0, 1.0, 0.0, 1.0, 1.0, 0.0, 0.0, 1.0, 0.0, 1.0, 1.0, 0.0, 0.0, 1.0, 0.0, 1.0, 1.0, 0.0, 0.0, 1.0, 0.0, 1.0, 1.0, 0.0, 0.0, 1.0, 0.0, 1.0, 1.0, 0.0, 0.0, 1.0, 0.0, 1.0, 1.0, 0.0, 0.0, 1.0, 0.0, 1.0, 1.0, 0.0, 0.0, 1.0, 0.0, 1.0, 1.0, 0.0, 0.0, 1.0, 0.0, 1.0, 1.0, 0.0, 0.0, 1.0, 0.0, 1.0, 1.0, 0.0, 0.0, 1.0, 0.0, 1.0, 1.0, 0.0, 0.0, 1.0, 0.0, 1.0, 1.0, 0.0, 0.0, 1.0, 0.0, 1.0, 1.0, 0.0, 0.0, 1.0, 0.0, 1.0, 1.0, 0.0, 0.0, 1.0, 0.0, 1.0, 1.0, 0.0, 0.0, 1.0, 0.0, 1.0, 1.0, 0.0, 0.0, 1.0, 0.0, 1.0, 1.0, 0.0, 0.0, 1.0, 0.0, 1.0, 1.0, 0.0, 0.0, 1.0, 0.0, 1.0, 1.0, 0.0, 0.0, 1.0, 0.0, 1.0, 1.0, 0.0, 0.0, 1.0, 0.0, 1.0, 1.0, 0.0, 0.0, 1.0, 0.0, 1.0, 1.0, 0.0, 0.0, 1.0, 0.0, 1.0, 1.0, 0.0, 0.0, 1.0, 0.0, 1.0, 1.0, 0.0, 0.0, 1.0, 0.0, 1.0, 1.0, 0.0, 0.0, 1.0, 0.0, 1.0, 1.0, 0.0, 0.0, 1.0, 0.0, 1.0, 1.0, 0.0, 0.0, 1.0, 0.0, 1.0, 1.0, 0.0, 0.0, 1.0, 0.0, 1.0, 1.0, 0.0, 0.0, 1.0, 0.0, 1.0, 1.0, 0.0, 0.0, 1.0, 0.0, 1.0, 1.0, 0.0, 0.0, 1.0, 0.0, 1.0, 1.0, 0.0, 0.0, 1.0, 0.0, 1.0, 1.0, 0.0, 0.0, 1.0, 0.0, 1.0, 1.0, 0.0, 0.0, 1.0, 0.0, 1.0, 1.0, 0.0, 0.0, 1.0, 0.0, 1.0, 1.0, 0.0, 0.0, 1.0, 0.0, 1.0, 1.0, 0.0, 0.0, 1.0, 0.0, 1.0, 1.0, 0.0, 0.0, 1.0, 0.0, 1.0, 1.0, 0.0, 0.0, 1.0, 0.0, 1.0, 1.0, 0.0, 0.0, 1.0, 0.0, 1.0, 1.0, 0.0, 0.0, 1.0, 0.0, 1.0, 1.0, 0.0, 0.0, 1.0, 0.0, 1.0, 1.0, 0.0, 0.0, 1.0, 0.0, 1.0, 1.0, 0.0, 0.0, 1.0, 0.0, 1.0, 1.0, 0.0, 0.0, 1.0, 0.0, 1.0, 1.0, 0.0, 0.0, 1.0, 0.0, 1.0, 1.0, 0.0, 0.0, 1.0, 0.0, 1.0, 1.0, 0.0, 0.0, 1.0, 0.0, 1.0, 1.0, 0.0, 0.0, 1.0, 0.0, 1.0, 1.0, 0.0, 0.0, 1.0, 0.0, 1.0, 1.0, 0.0, 0.0, 1.0, 0.0, 1.0, 1.0, 0.0, 0.0, 1.0, 0.0, 1.0, 1.0, 0.0, 0.0, 1.0, 0.0, 1.0, 1.0, 0.0, 0.0, 1.0, 0.0, 1.0, 1.0, 0.0, 0.0, 1.0, 0.0, 1.0, 1.0, 0.0, 0.0, 1.0, 0.0, 1.0, 1.0, 0.0, 0.0, 1.0, 0.0, 1.0, 1.0, 0.0, 0.0, 1.0, 0.0, 1.0, 1.0, 0.0, 0.0, 1.0, 0.0, 1.0, 1.0, 0.0, 0.0, 1.0, 0.0, 1.0, 1.0, 0.0, 0.0, 1.0, 0.0, 1.0, 1.0, 0.0, 0.0, 1.0, 0.0, 1.0, 1.0, 0.0, 0.0, 1.0, 0.0, 1.0, 1.0, 0.0, 0.0, 1.0, 0.0, 1.0, 1.0, 0.0, 0.0, 1.0, 0.0, 1.0, 1.0, 0.0, 0.0, 1.0, 0.0, 1.0, 1.0, 0.0, 0.0, 1.0, 0.0, 1.0, 1.0, 0.0, 0.0, 1.0, 0.0, 1.0, 1.0, 0.0, 0.0, 1.0, 0.0, 1.0, 1.0, 0.0, 0.0, 1.0, 0.0, 1.0, 1.0, 0.0, 0.0, 1.0, 0.0, 1.0, 1.0, 0.0, 0.0, 1.0, 0.0, 1.0, 1.0, 0.0, 0.0, 1.0, 0.0, 1.0, 1.0, 0.0, 0.0, 1.0, 0.0, 1.0, 1.0, 0.0, 0.0, 1.0, 0.0, 1.0, 1.0, 0.0, 0.0, 1.0, 0.0, 1.0, 1.0, 0.0, 0.0, 1.0, 0.0, 1.0, 1.0, 0.0, 0.0, 1.0, 0.0, 1.0, 1.0, 0.0, 0.0, 1.0, 0.0, 1.0, 1.0, 0.0, 0.0, 1.0, 0.0, 1.0, 1.0, 0.0, 0.0, 1.0, 0.0, 1.0, 1.0, 0.0, 0.0, 1.0, 0.0, 1.0, 1.0, 0.0, 0.0, 1.0, 0.0, 1.0, 1.0, 0.0, 0.0, 1.0, 0.0, 1.0, 1.0, 0.0, 0.0, 1.0, 0.0, 1.0, 1.0, 0.0, 0.0, 1.0, 0.0, 1.0, 1.0, 0.0, 0.0, 1.0, 0.0, 1.0, 1.0, 0.0, 0.0, 1.0, 0.0, 1.0, 1.0, 0.0, 0.0, 1.0, 0.0, 1.0, 1.0, 0.0, 0.0, 1.0, 0.0, 1.0, 1.0, 0.0, 0.0, 1.0, 0.0, 1.0, 1.0, 0.0, 0.0, 1.0, 0.0, 1.0, 1.0, 0.0, 0.0, 1.0, 0.0, 1.0, 1.0, 0.0, 0.0, 1.0, 0.0, 1.0, 1.0, 0.0, 0.0, 1.0, 0.0, 1.0, 1.0, 0.0, 0.0, 1.0, 0.0, 1.0, 1.0, 0.0, 0.0, 1.0, 0.0, 1.0, 1.0, 0.0, 0.0, 1.0, 0.0, 1.0, 1.0, 0.0, 0.0, 1.0, 0.0, 1.0, 1.0, 0.0, 0.0, 1.0, 0.0, 1.0, 1.0, 0.0, 0.0, 1.0, 0.0, 1.0, 1.0, 0.0, 0.0, 1.0, 0.0, 1.0, 1.0, 0.0, 0.0, 1.0, 0.0, 1.0, 1.0, 0.0, 0.0, 1.0, 0.0, 1.0, 1.0, 0.0, 0.0, 1.0, 0.0, 1.0, 1.0, 0.0, 0.0, 1.0, 0.0, 1.0, 1.0, 0.0, 0.0, 1.0, 0.0, 1.0, 1.0, 0.0, 0.0, 1.0, 0.0, 1.0, 1.0, 0.0, 0.0, 1.0, 0.0, 1.0, 1.0, 0.0, 0.0, 1.0, 0.0, 1.0, 1.0, 0.0, 0.0, 1.0, 0.0, 1.0, 1.0, 0.0, 0.0, 1.0, 0.0, 1.0, 1.0, 0.0, 0.0, 1.0, 0.0, 1.0, 1.0, 0.0, 0.0, 1.0, 0.0, 1.0, 1.0, 0.0, 0.0, 1.0, 0.0, 1.0, 1.0, 0.0, 0.0, 1.0, 0.0, 1.0, 1.0, 0.0, 0.0, 1.0, 0.0, 1.0, 1.0, 0.0, 0.0, 1.0, 0.0, 1.0, 1.0, 0.0, 0.0, 1.0, 0.0, 1.0, 1.0, 0.0, 0.0, 1.0, 0.0, 1.0, 1.0, 0.0, 0.0, 1.0, 0.0, 1.0, 1.0, 0.0, 0.0, 1.0, 0.0, 1.0, 1.0, 0.0, 0.0, 1.0, 0.0, 1.0, 1.0, 0.0, 0.0, 1.0, 0.0, 1.0, 1.0, 0.0, 0.0, 1.0, 0.0, 1.0, 1.0, 0.0, 0.0, 1.0, 0.0, 1.0, 1.0, 0.0, 0.0, 1.0, 0.0, 1.0, 1.0, 0.0, 0.0, 1.0, 0.0, 1.0, 1.0, 0.0, 0.0, 1.0, 0.0, 1.0, 1.0, 0.0, 0.0, 1.0, 0.0, 1.0, 1.0, 0.0, 0.0, 1.0, 0.0, 1.0, 1.0, 0.0, 0.0, 1.0, 0.0, 1.0, 1.0, 0.0, 0.0, 1.0, 0.0, 1.0, 1.0, 0.0, 0.0, 1.0, 0.0, 1.0, 1.0, 0.0, 0.0, 1.0, 0.0, 1.0, 1.0, 0.0, 0.0, 1.0, 0.0, 1.0, 1.0, 0.0, 0.0, 1.0, 0.0, 1.0, 1.0, 0.0, 0.0, 1.0, 0.0, 1.0, 1.0, 0.0, 0.0, 1.0, 0.0, 1.0, 1.0, 0.0, 0.0, 1.0, 0.0, 1.0, 1.0, 0.0, 0.0, 1.0, 0.0, 1.0, 1.0, 0.0, 0.0, 1.0, 0.0, 1.0, 1.0, 0.0, 0.0, 1.0, 0.0, 1.0, 1.0, 0.0, 0.0, 1.0, 0.0, 1.0, 1.0, 0.0, 0.0, 1.0, 0.0, 1.0, 1.0, 0.0, 0.0, 1.0, 0.0, 1.0, 1.0, 0.0, 0.0, 1.0, 0.0, 1.0, 1.0, 0.0, 0.0, 1.0, 0.0, 1.0, 1.0, 0.0, 0.0, 1.0, 0.0, 1.0, 1.0, 0.0, 0.0, 1.0, 0.0, 1.0, 1.0, 0.0, 0.0, 1.0, 0.0, 1.0, 1.0, 0.0, 0.0, 1.0, 0.0, 1.0, 1.0, 0.0, 0.0, 1.0, 0.0, 1.0, 1.0])
me_id46.materials.append(mat_material_003)
me_id46.use_remesh_fix_poles = True
me_id46.use_remesh_preserve_attributes = False
me_id46.use_mirror_vertex_groups = False
me_id46.update()
me_id56 = bpy.data.meshes.new('ID56')
me_id56.from_pydata([(-0.01905, -0.2858, 0.02222), (-0.01905, -0.2858, 0.0), (-0.01905, 0.2858, 0.0), (-0.01905, 0.2858, 0.02222), (0.0, 0.3048, 0.04763), (0.0, -0.3048, 0.04763), (-0.009525, -0.2858, 0.04763), (-0.009525, 0.2858, 0.04763), (-0.009525, 0.3048, 0.04763), (-0.01905, 0.2858, 0.04763), (-0.01905, -0.2858, 0.04763), (-0.009525, -0.3048, 0.04763), (-0.01905, -0.2858, 0.04763), (-0.01905, -0.2858, 0.03492), (-0.01905, 0.2858, 0.03492), (-0.01905, 0.2858, 0.04763), (-0.0127, 0.2858, 0.03492), (-0.01905, -0.2858, 0.03492), (-0.0127, -0.2858, 0.03492), (-0.01905, 0.2858, 0.03492), (-0.0127, 0.2858, 0.02222), (-0.01905, -0.2858, 0.02222), (-0.01905, 0.2858, 0.02222), (-0.0127, -0.2858, 0.02222), (-0.0127, 0.2858, 0.02222), (-0.0127, -0.2858, 0.03492), (-0.0127, -0.2858, 0.02222), (-0.0127, 0.2858, 0.03492), (0.0, -0.3048, 0.04763), (0.0, -0.3048, 0.0), (-0.009525, -0.3048, 0.0), (-0.009525, -0.3048, 0.04763), (0.0, 0.3048, 0.04763), (-0.009525, 0.3048, 0.04763), (-0.009525, 0.3048, -2.132e-17), (0.0, 0.3048, -2.132e-17), (-0.009525, 0.2858, 0.0), (0.0, 0.3048, -2.132e-17), (-0.009525, 0.3048, -2.132e-17), (0.0, -0.3048, 0.0), (-0.009525, -0.2858, 0.0), (-0.01905, -0.2858, 0.0), (-0.009525, -0.3048, 0.0), (-0.01905, 0.2858, 0.0), (0.0, -0.3048, 0.04763), (0.0, 0.3048, -2.132e-17), (0.0, -0.3048, 0.0), (0.0, 0.3048, 0.04763), (-0.009525, -0.2858, 0.04763), (-0.009525, -0.3048, 0.04763), (-0.009525, -0.3048, 0.0), (-0.009525, -0.2858, 0.0), (-0.01905, -0.2858, 0.04763), (-0.0127, -0.2858, 0.03492), (-0.01905, -0.2858, 0.03492), (-0.009525, -0.2858, 0.04763), (-0.0127, -0.2858, 0.02222), (-0.009525, -0.2858, 0.0), (-0.01905, -0.2858, 0.02222), (-0.01905, -0.2858, 0.0), (-0.01905, 0.2858, 0.04763), (-0.01905, 0.2858, 0.03492), (-0.0127, 0.2858, 0.03492), (-0.009525, 0.2858, 0.04763), (-0.0127, 0.2858, 0.02222), (-0.009525, 0.2858, 0.0), (-0.01905, 0.2858, 0.02222), (-0.01905, 0.2858, 0.0), (-0.009525, 0.3048, -2.132e-17), (-0.009525, 0.3048, 0.04763), (-0.009525, 0.2858, 0.04763), (-0.009525, 0.2858, 0.0)], [], [(0, 2, 1), (0, 3, 2), (4, 6, 5), (7, 4, 8), (9, 10, 7), (4, 7, 6), (5, 6, 11), (6, 7, 10), (12, 14, 13), (12, 15, 14), (16, 18, 17), (16, 17, 19), (20, 22, 21), (21, 23, 20), (24, 26, 25), (24, 25, 27), (28, 30, 29), (30, 28, 31), (32, 34, 33), (32, 35, 34), (36, 38, 37), (39, 40, 37), (36, 40, 41), (37, 40, 36), (39, 42, 40), (41, 43, 36), (44, 46, 45), (44, 45, 47), (48, 50, 49), (48, 51, 50), (52, 54, 53), (55, 53, 56), (52, 53, 55), (55, 56, 57), (58, 59, 56), (56, 59, 57), (60, 62, 61), (63, 64, 62), (60, 63, 62), (63, 65, 64), (66, 64, 67), (64, 65, 67), (68, 70, 69), (70, 68, 71)])
_uv = me_id56.uv_layers.new(name='UVMap')
_uv.uv.foreach_set('vector', [0.0, 0.0, 1.0, 0.0, 1.0, 1.0, 0.0, 0.0, 1.0, 0.0, 1.0, 1.0, 0.0, 0.0, 1.0, 0.0, 1.0, 1.0, 0.0, 0.0, 1.0, 0.0, 1.0, 1.0, 0.0, 0.0, 1.0, 0.0, 1.0, 1.0, 0.0, 0.0, 1.0, 0.0, 1.0, 1.0, 0.0, 0.0, 1.0, 0.0, 1.0, 1.0, 0.0, 0.0, 1.0, 0.0, 1.0, 1.0, 0.0, 0.0, 1.0, 0.0, 1.0, 1.0, 0.0, 0.0, 1.0, 0.0, 1.0, 1.0, 0.0, 0.0, 1.0, 0.0, 1.0, 1.0, 0.0, 0.0, 1.0, 0.0, 1.0, 1.0, 0.0, 0.0, 1.0, 0.0, 1.0, 1.0, 0.0, 0.0, 1.0, 0.0, 1.0, 1.0, 0.0, 0.0, 1.0, 0.0, 1.0, 1.0, 0.0, 0.0, 1.0, 0.0, 1.0, 1.0, 0.0, 0.0, 1.0, 0.0, 1.0, 1.0, 0.0, 0.0, 1.0, 0.0, 1.0, 1.0, 0.0, 0.0, 1.0, 0.0, 1.0, 1.0, 0.0, 0.0, 1.0, 0.0, 1.0, 1.0, 0.0, 0.0, 1.0, 0.0, 1.0, 1.0, 0.0, 0.0, 1.0, 0.0, 1.0, 1.0, 0.0, 0.0, 1.0, 0.0, 1.0, 1.0, 0.0, 0.0, 1.0, 0.0, 1.0, 1.0, 0.0, 0.0, 1.0, 0.0, 1.0, 1.0, 0.0, 0.0, 1.0, 0.0, 1.0, 1.0, 0.0, 0.0, 1.0, 0.0, 1.0, 1.0, 0.0, 0.0, 1.0, 0.0, 1.0, 1.0, 0.0, 0.0, 1.0, 0.0, 1.0, 1.0, 0.0, 0.0, 1.0, 0.0, 1.0, 1.0, 0.0, 0.0, 1.0, 0.0, 1.0, 1.0, 0.0, 0.0, 1.0, 0.0, 1.0, 1.0, 0.0, 0.0, 1.0, 0.0, 1.0, 1.0, 0.0, 0.0, 1.0, 0.0, 1.0, 1.0, 0.0, 0.0, 1.0, 0.0, 1.0, 1.0, 0.0, 0.0, 1.0, 0.0, 1.0, 1.0, 0.0, 0.0, 1.0, 0.0, 1.0, 1.0, 0.0, 0.0, 1.0, 0.0, 1.0, 1.0, 0.0, 0.0, 1.0, 0.0, 1.0, 1.0, 0.0, 0.0, 1.0, 0.0, 1.0, 1.0, 0.0, 0.0, 1.0, 0.0, 1.0, 1.0, 0.0, 0.0, 1.0, 0.0, 1.0, 1.0, 0.0, 0.0, 1.0, 0.0, 1.0, 1.0, 0.0, 0.0, 1.0, 0.0, 1.0, 1.0])
me_id56.materials.append(mat_material_002)
me_id56.use_remesh_fix_poles = True
me_id56.use_remesh_preserve_attributes = False
me_id56.use_mirror_vertex_groups = False
me_id56.update()
me_id63 = bpy.data.meshes.new('ID63')
me_id63.from_pydata([(-0.2, 0.0, 0.04763), (-0.2, 0.01905, 0.04763), (0.2, 0.01905, 0.04763), (0.2, 0.0, 0.04763), (-0.2, 0.01905, 0.0), (-0.2, 0.01905, 0.04763), (-0.2, 0.0, 0.04763), (-0.2, 0.0, 0.0), (0.2, 0.01905, 0.0), (-0.2, 0.01905, 0.0), (-0.2, 0.0, 0.0), (0.2, 0.0, 0.0), (0.2, 0.0, 0.04763), (0.2, 0.01905, 0.04763), (0.2, 0.01905, 0.0), (0.2, 0.0, 0.0), (-0.2, 0.01905, 0.04763), (0.2, 0.01905, 0.0), (0.2, 0.01905, 0.04763), (-0.2, 0.01905, 0.0), (-0.2, 0.0, 0.04763), (0.2, 0.0, 0.0), (-0.2, 0.0, 0.0), (0.2, 0.0, 0.04763)], [], [(0, 2, 1), (0, 3, 2), (4, 6, 5), (6, 4, 7), (8, 10, 9), (10, 8, 11), (12, 14, 13), (12, 15, 14), (16, 18, 17), (17, 19, 16), (20, 22, 21), (20, 21, 23)])
_uv = me_id63.uv_layers.new(name='UVMap')
_uv.uv.foreach_set('vector', [0.0, 0.0, 1.0, 0.0, 1.0, 1.0, 0.0, 0.0, 1.0, 0.0, 1.0, 1.0, 0.0, 0.0, 1.0, 0.0, 1.0, 1.0, 0.0, 0.0, 1.0, 0.0, 1.0, 1.0, 0.0, 0.0, 1.0, 0.0, 1.0, 1.0, 0.0, 0.0, 1.0, 0.0, 1.0, 1.0, 0.0, 0.0, 1.0, 0.0, 1.0, 1.0, 0.0, 0.0, 1.0, 0.0, 1.0, 1.0, 0.0, 0.0, 1.0, 0.0, 1.0, 1.0, 0.0, 0.0, 1.0, 0.0, 1.0, 1.0, 0.0, 0.0, 1.0, 0.0, 1.0, 1.0, 0.0, 0.0, 1.0, 0.0, 1.0, 1.0])
me_id63.materials.append(mat_material_002)
me_id63.use_remesh_fix_poles = True
me_id63.use_remesh_preserve_attributes = False
me_id63.use_mirror_vertex_groups = False
me_id63.update()
me_id70 = bpy.data.meshes.new('ID70')
me_id70.from_pydata([(-0.1969, 0.5715, 0.0127), (-0.1969, 0.0, 0.0), (-0.1969, 0.0, 0.0127), (-0.1969, 0.5715, 0.0), (0.1969, 0.0, 0.0), (0.1969, 0.0, 0.0127), (-0.1969, 0.0, 0.0127), (-0.1969, 0.0, 0.0), (0.1969, 0.0, 0.0), (0.1969, 0.5715, 0.0127), (0.1969, 0.0, 0.0127), (0.1969, 0.5715, 0.0), (0.1969, 0.5715, 0.0), (-0.1969, 0.5715, 0.0127), (0.1969, 0.5715, 0.0127), (-0.1969, 0.5715, 0.0), (-0.1969, 0.5715, 0.0127), (0.1969, 0.0, 0.0127), (0.1969, 0.5715, 0.0127), (-0.1969, 0.0, 0.0127), (-0.1969, 0.5715, 0.0), (0.1969, 0.5715, 0.0), (0.1969, 0.0, 0.0), (-0.1969, 0.0, 0.0)], [], [(0, 1, 2), (1, 0, 3), (4, 5, 6), (6, 7, 4), (8, 9, 10), (8, 11, 9), (12, 13, 14), (13, 12, 15), (16, 17, 18), (17, 16, 19), (20, 21, 22), (22, 23, 20)])
_uv = me_id70.uv_layers.new(name='UVMap')
_uv.uv.foreach_set('vector', [0.0, 0.0, 1.0, 0.0, 1.0, 1.0, 0.0, 0.0, 1.0, 0.0, 1.0, 1.0, 0.0, 0.0, 1.0, 0.0, 1.0, 1.0, 0.0, 0.0, 1.0, 0.0, 1.0, 1.0, 0.0, 0.0, 1.0, 0.0, 1.0, 1.0, 0.0, 0.0, 1.0, 0.0, 1.0, 1.0, 0.0, 0.0, 1.0, 0.0, 1.0, 1.0, 0.0, 0.0, 1.0, 0.0, 1.0, 1.0, 0.0, 0.0, 1.0, 0.0, 1.0, 1.0, 0.0, 0.0, 1.0, 0.0, 1.0, 1.0, 0.0, 0.0, 1.0, 0.0, 1.0, 1.0, 0.0, 0.0, 1.0, 0.0, 1.0, 1.0])
me_id70.materials.append(mat_material_002)
me_id70.use_remesh_fix_poles = True
me_id70.use_remesh_preserve_attributes = False
me_id70.use_mirror_vertex_groups = False
me_id70.update()

# ---- objects
ob_light = bpy.data.objects.new('Light', light_light)
ob_camera = bpy.data.objects.new('Camera', cam_camera)
ob_5e06990b12697e14a167a496 = bpy.data.objects.new('5e06990b12697e14a167a496', None)
ob_object_018 = bpy.data.objects.new('Object.018', None)
ob_lang_end_001 = bpy.data.objects.new('Lang End.001', me_id5)
ob_deep_side_001 = bpy.data.objects.new('Deep Side.001', me_id14)
ob_lang_end_002 = bpy.data.objects.new('Lang End.002', me_id5)
ob_deep_side_002 = bpy.data.objects.new('Deep Side.002', me_id14)
ob_object_019 = bpy.data.objects.new('Object.019', None)
ob_deep_side_003 = bpy.data.objects.new('Deep Side.003', me_id14)
ob_lang_end_003 = bpy.data.objects.new('Lang End.003', me_id5)
ob_deep_side_004 = bpy.data.objects.new('Deep Side.004', me_id14)
ob_lang_end_004 = bpy.data.objects.new('Lang End.004', me_id5)
ob_object_020 = bpy.data.objects.new('Object.020', None)
ob_base_side_003 = bpy.data.objects.new('Base Side.003', me_id25)
ob_base_side_004 = bpy.data.objects.new('Base Side.004', me_id25)
ob_base_side_005 = bpy.data.objects.new('Base Side.005', me_id32)
ob_part_1_004 = bpy.data.objects.new('Part 1.004', me_id39)
ob_part_1_005 = bpy.data.objects.new('Part 1.005', me_id46)
ob_base_side_006 = bpy.data.objects.new('Base Side.006', me_id32)
ob_object_021 = bpy.data.objects.new('Object.021', None)
ob_base_side_007 = bpy.data.objects.new('Base Side.007', me_id56)
ob_part_1_006 = bpy.data.objects.new('Part 1.006', me_id63)
ob_part_1_007 = bpy.data.objects.new('Part 1.007', me_id70)
ob_base_side_008 = bpy.data.objects.new('Base Side.008', me_id56)

# ---- transforms, parenting, visibility, modifiers, constraints
ob_light.location = (4.076, 1.005, 5.904)
ob_light.rotation_euler = (0.6503, 0.05522, 1.866)
ob_light.lock_rotations_4d = False
ob_light.empty_display_type = 'ARROWS'
ob_light.color = (0.0, 0.0, 0.0, 0.0)
ob_light.lineart.crease_threshold = 0.0
ob_camera.location = (7.359, -6.926, 4.958)
ob_camera.rotation_euler = (1.109, 0.0, 0.8149)
ob_camera.lock_rotations_4d = False
ob_camera.empty_display_type = 'ARROWS'
ob_camera.color = (0.0, 0.0, 0.0, 0.0)
ob_camera.display_type = 'WIRE'
ob_camera.lineart.crease_threshold = 0.0
ob_5e06990b12697e14a167a496.location = (0.0, 0.0, 0.0)
ob_5e06990b12697e14a167a496.lineart.crease_threshold = 0.0
ob_object_018.parent = ob_5e06990b12697e14a167a496
ob_object_018.location = (0.0, 0.0, 0.0)
ob_object_018.lineart.crease_threshold = 0.0
ob_lang_end_001.parent = ob_object_018
ob_lang_end_001.location = (0.001103, 0.529, 0.001138)
ob_lang_end_001.rotation_euler = (-4.414e-16, 8.798e-16, -3.142)
ob_lang_end_001.lineart.crease_threshold = 0.0
ob_deep_side_001.parent = ob_object_018
ob_deep_side_001.location = (0.1916, 0.2655, 0.001138)
ob_deep_side_001.lineart.crease_threshold = 0.0
ob_deep_side_001.material_slots[0].link = 'OBJECT'; ob_deep_side_001.material_slots[0].material = mat_material_002
ob_lang_end_002.parent = ob_object_018
ob_lang_end_002.location = (0.001103, 0.001962, 0.001138)
ob_lang_end_002.lineart.crease_threshold = 0.0
ob_deep_side_002.parent = ob_object_018
ob_deep_side_002.location = (-0.1894, 0.2655, 0.001138)
ob_deep_side_002.rotation_euler = (1.489e-17, 5.211e-16, -3.142)
ob_deep_side_002.lineart.crease_threshold = 0.0
ob_deep_side_002.material_slots[0].link = 'OBJECT'; ob_deep_side_002.material_slots[0].material = mat_material_002
ob_object_019.parent = ob_5e06990b12697e14a167a496
ob_object_019.location = (0.0, 0.0, 0.0)
ob_object_019.lineart.crease_threshold = 0.0
ob_deep_side_003.parent = ob_object_019
ob_deep_side_003.location = (-0.1894, 0.2655, 0.2424)
ob_deep_side_003.rotation_euler = (9.998e-15, -5.278e-15, 3.142)
ob_deep_side_003.lineart.crease_threshold = 0.0
ob_deep_side_003.material_slots[0].link = 'OBJECT'; ob_deep_side_003.material_slots[0].material = mat_material_002
ob_lang_end_003.parent = ob_object_019
ob_lang_end_003.location = (0.001103, 0.529, 0.2424)
ob_lang_end_003.rotation_euler = (8.991e-15, 8.25e-16, 3.142)
ob_lang_end_003.lineart.crease_threshold = 0.0
ob_deep_side_004.parent = ob_object_019
ob_deep_side_004.location = (0.1916, 0.2655, 0.2424)
ob_deep_side_004.lineart.crease_threshold = 0.0
ob_deep_side_004.material_slots[0].link = 'OBJECT'; ob_deep_side_004.material_slots[0].material = mat_material_002
ob_lang_end_004.parent = ob_object_019
ob_lang_end_004.location = (0.001103, 0.001962, 0.2424)
ob_lang_end_004.lineart.crease_threshold = 0.0
ob_object_020.parent = ob_5e06990b12697e14a167a496
ob_object_020.location = (0.0, 0.0, 0.0)
ob_object_020.lineart.crease_threshold = 0.0
ob_base_side_003.parent = ob_object_020
ob_base_side_003.location = (0.0006703, 0.5414, 0.4481)
ob_base_side_003.rotation_euler = (7.98e-16, 1.686e-14, 1.571)
ob_base_side_003.lineart.crease_threshold = 0.0
ob_base_side_003.material_slots[0].link = 'OBJECT'; ob_base_side_003.material_slots[0].material = mat_material_002
ob_base_side_004.parent = ob_object_020
ob_base_side_004.location = (0.0006703, -0.01744, 0.4481)
ob_base_side_004.rotation_euler = (1.465e-15, -1.552e-14, -1.571)
ob_base_side_004.lineart.crease_threshold = 0.0
ob_base_side_004.material_slots[0].link = 'OBJECT'; ob_base_side_004.material_slots[0].material = mat_material_002
ob_base_side_005.parent = ob_object_020
ob_base_side_005.location = (0.2356, 0.262, 0.4481)
ob_base_side_005.lineart.crease_threshold = 0.0
ob_part_1_004.parent = ob_object_020
ob_part_1_004.location = (0.0006703, -0.01744, 0.4862)
ob_part_1_004.lineart.crease_threshold = 0.0
ob_part_1_004.material_slots[0].link = 'OBJECT'; ob_part_1_004.material_slots[0].material = mat_material_002
ob_part_1_005.parent = ob_object_020
ob_part_1_005.location = (0.0006703, -0.01744, 0.5012)
ob_part_1_005.lineart.crease_threshold = 0.0
ob_base_side_006.parent = ob_object_020
ob_base_side_006.location = (-0.2152, 0.262, 0.4481)
ob_base_side_006.lineart.crease_threshold = 0.0
ob_object_021.parent = ob_5e06990b12697e14a167a496
ob_object_021.location = (0.0, 0.0, 0.0)
ob_object_021.lineart.crease_threshold = 0.0
ob_base_side_007.parent = ob_object_021
ob_base_side_007.location = (0.2107, 0.2242, -0.04649)
ob_base_side_007.lineart.crease_threshold = 0.0
ob_part_1_006.parent = ob_object_021
ob_part_1_006.location = (0.001103, 0.51, -0.04649)
ob_part_1_006.lineart.crease_threshold = 0.0
ob_part_1_007.parent = ob_object_021
ob_part_1_007.location = (0.001103, -0.06154, -0.02426)
ob_part_1_007.lineart.crease_threshold = 0.0
ob_base_side_008.parent = ob_object_021
ob_base_side_008.location = (-0.2084, 0.2242, -0.04649)
ob_base_side_008.rotation_euler = (7.798e-15, 4.298e-16, -3.142)
ob_base_side_008.lineart.crease_threshold = 0.0

# ---- collection membership
col_collection.objects.link(ob_light)
col_collection.objects.link(ob_camera)
col_collection.objects.link(ob_5e06990b12697e14a167a496)
col_collection.objects.link(ob_object_018)
col_collection.objects.link(ob_lang_end_001)
col_collection.objects.link(ob_deep_side_001)
col_collection.objects.link(ob_lang_end_002)
col_collection.objects.link(ob_deep_side_002)
col_collection.objects.link(ob_object_019)
col_collection.objects.link(ob_deep_side_003)
col_collection.objects.link(ob_lang_end_003)
col_collection.objects.link(ob_deep_side_004)
col_collection.objects.link(ob_lang_end_004)
col_collection.objects.link(ob_object_020)
col_collection.objects.link(ob_base_side_003)
col_collection.objects.link(ob_base_side_004)
col_collection.objects.link(ob_base_side_005)
col_collection.objects.link(ob_part_1_004)
col_collection.objects.link(ob_part_1_005)
col_collection.objects.link(ob_base_side_006)
col_collection.objects.link(ob_object_021)
col_collection.objects.link(ob_base_side_007)
col_collection.objects.link(ob_part_1_006)
col_collection.objects.link(ob_part_1_007)
col_collection.objects.link(ob_base_side_008)

# ---- scene / render settings (as saved in the file)
scene.camera = ob_camera
scene.frame_start = 1; scene.frame_end = 250; scene.frame_set(1)
scene.render.engine = 'BLENDER_EEVEE_NEXT'
scene.cycles.use_denoising = False
scene.cycles.samples = 128
scene.cycles.sampling_pattern = 'TABULATED_SOBOL'
scene.cycles.use_adaptive_sampling = False
scene.cycles.use_light_tree = False
scene.view_settings.view_transform = 'Filmic'
bpy.context.view_layer.update()
